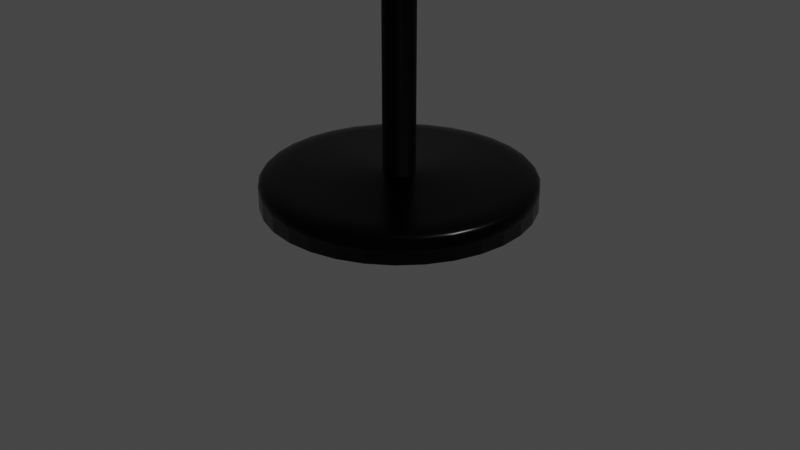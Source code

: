# Source: floorLamp.blend  (saved by Blender 3.0.42; exported with 4.5.12 LTS)
import bpy
from mathutils import Matrix  # noqa: F401  (used for matrix-valued properties, if any)

bpy.ops.wm.read_factory_settings(use_empty=True)
scene = bpy.context.scene
scene.name = 'Scene'

# ---- collections
col_collection = bpy.data.collections.new('Collection'); scene.collection.children.link(col_collection)

# ---- materials (node trees are filled in below, after node groups)
mat_material_001 = bpy.data.materials.new('Material.001')
mat_material_001.use_transparent_shadow = False
mat_material = bpy.data.materials.new('Material')
mat_material.use_transparent_shadow = False

# ---- material node trees
mat_material_001.use_nodes = True; mat_material_001.node_tree.nodes.clear()
_N = mat_material_001.node_tree.nodes; _L = mat_material_001.node_tree.links
n0 = _N.new('ShaderNodeBsdfPrincipled'); n0.name = 'Principled BSDF'; n0.location = (10, 300)
n0.distribution = 'GGX'
n0.subsurface_method = 'RANDOM_WALK_SKIN'
n0.inputs[0].default_value = (0.0, 0.0, 0.0, 1.0)
n0.inputs[1].default_value = 0.7512
n0.inputs[2].default_value = 0.2559
n0.inputs[3].default_value = 1.45
n0.inputs[27].default_value = (0.0, 0.0, 0.0, 1.0)
n0.inputs[28].default_value = 1.0
n1 = _N.new('ShaderNodeOutputMaterial'); n1.name = 'Material Output'; n1.location = (300, 300)
_L.new(n0.outputs[0], n1.inputs[0])
n1.is_active_output = True
mat_material.use_nodes = True; mat_material.node_tree.nodes.clear()
_N = mat_material.node_tree.nodes; _L = mat_material.node_tree.links
n0 = _N.new('ShaderNodeBsdfPrincipled'); n0.name = 'Principled BSDF'; n0.location = (10, 300)
n0.distribution = 'GGX'
n0.subsurface_method = 'RANDOM_WALK_SKIN'
n0.inputs[0].default_value = (0.7991, 0.7011, 0.5906, 1.0)
n0.inputs[2].default_value = 0.8756
n0.inputs[3].default_value = 1.45
n0.inputs[27].default_value = (0.0, 0.0, 0.0, 1.0)
n0.inputs[28].default_value = 1.0
n1 = _N.new('ShaderNodeOutputMaterial'); n1.name = 'Material Output'; n1.location = (300, 300)
_L.new(n0.outputs[0], n1.inputs[0])
n1.is_active_output = True

# ---- world
world_world = bpy.data.worlds.new('World'); scene.world = world_world
world_world.use_nodes = True; world_world.node_tree.nodes.clear()
_N = world_world.node_tree.nodes; _L = world_world.node_tree.links
n0 = _N.new('ShaderNodeOutputWorld'); n0.name = 'World Output'; n0.location = (300, 300)
n1 = _N.new('ShaderNodeBackground'); n1.name = 'Background'; n1.location = (10, 300)
n1.inputs[0].default_value = (0.05088, 0.05088, 0.05088, 1.0)
_L.new(n1.outputs[0], n0.inputs[0])
n0.is_active_output = True
world_world.color = (0.05088, 0.05088, 0.05088)
world_world.use_sun_shadow = False
world_world.sun_shadow_jitter_overblur = 0.0

# ---- cameras
cam_camera = bpy.data.cameras.new('Camera')
cam_camera.clip_end = 100.0
cam_camera.ortho_scale = 7.314

# ---- lights
light_light = bpy.data.lights.new('Light', 'POINT')
light_light.transmission_factor = 0.0
light_light.energy = 1000.0
light_light.shadow_soft_size = 0.1
light_light.shadow_maximum_resolution = 0.006
light_light.use_absolute_resolution = True

# ---- meshes
me_cylinder = bpy.data.meshes.new('Cylinder')
me_cylinder.from_pydata([(0.0, 1.0, -1.0), (0.1951, 0.9808, -1.0), (0.3827, 0.9239, -1.0), (0.5556, 0.8315, -1.0), (0.7071, 0.7071, -1.0), (0.8315, 0.5556, -1.0), (0.9239, 0.3827, -1.0), (0.9808, 0.1951, -1.0), (1.0, -4.371e-08, -1.0), (0.9808, -0.1951, -1.0), (0.9239, -0.3827, -1.0), (0.8315, -0.5556, -1.0), (0.7071, -0.7071, -1.0), (0.5556, -0.8315, -1.0), (0.3827, -0.9239, -1.0), (0.1951, -0.9808, -1.0), (-8.742e-08, -1.0, -1.0), (-0.1951, -0.9808, -1.0), (-0.3827, -0.9239, -1.0), (-0.5556, -0.8315, -1.0), (-0.7071, -0.7071, -1.0), (-0.8315, -0.5556, -1.0), (-0.9239, -0.3827, -1.0), (-0.9808, -0.1951, -1.0), (-1.0, 1.192e-08, -1.0), (-0.9808, 0.1951, -1.0), (-0.9239, 0.3827, -1.0), (-0.8315, 0.5556, -1.0), (-0.7071, 0.7071, -1.0), (-0.5556, 0.8315, -1.0), (-0.3827, 0.9239, -1.0), (-0.1951, 0.9808, -1.0), (-1.122e-07, 0.1189, 1.0), (0.0, 1.0, 0.535), (-2.235e-08, 0.9121, 0.9243), (-6.054e-09, 0.9765, 0.782), (0.0232, 0.1166, 1.0), (0.1951, 0.9808, 0.535), (0.1779, 0.8946, 0.9243), (0.1905, 0.9577, 0.782), (0.04551, 0.1099, 1.0), (0.3827, 0.9239, 0.535), (0.3491, 0.8427, 0.9243), (0.3737, 0.9021, 0.782), (0.06607, 0.09888, 1.0), (0.5556, 0.8315, 0.535), (0.5068, 0.7584, 0.9243), (0.5425, 0.8119, 0.782), (0.08409, 0.08409, 1.0), (0.7071, 0.7071, 0.535), (0.645, 0.645, 0.9243), (0.6905, 0.6905, 0.782), (0.09888, 0.06607, 1.0), (0.8315, 0.5556, 0.535), (0.7584, 0.5068, 0.9243), (0.8119, 0.5425, 0.782), (0.1099, 0.04551, 1.0), (0.9239, 0.3827, 0.535), (0.8427, 0.3491, 0.9243), (0.9021, 0.3737, 0.782), (0.1166, 0.0232, 1.0), (0.9808, 0.1951, 0.535), (0.8946, 0.1779, 0.9243), (0.9577, 0.1905, 0.782), (0.1189, -2.648e-08, 1.0), (1.0, -4.371e-08, 0.535), (0.9121, -3.865e-08, 0.9243), (0.9765, -4.238e-08, 0.782), (0.1166, -0.0232, 1.0), (0.9808, -0.1951, 0.535), (0.8946, -0.1779, 0.9243), (0.9577, -0.1905, 0.782), (0.1099, -0.04551, 1.0), (0.9239, -0.3827, 0.535), (0.8427, -0.3491, 0.9243), (0.9021, -0.3737, 0.782), (0.09888, -0.06607, 1.0), (0.8315, -0.5556, 0.535), (0.7584, -0.5068, 0.9243), (0.8119, -0.5425, 0.782), (0.08409, -0.08409, 1.0), (0.7071, -0.7071, 0.535), (0.645, -0.645, 0.9243), (0.6905, -0.6905, 0.782), (0.06607, -0.09888, 1.0), (0.5556, -0.8315, 0.535), (0.5068, -0.7584, 0.9243), (0.5425, -0.8119, 0.782), (0.04551, -0.1099, 1.0), (0.3827, -0.9239, 0.535), (0.3491, -0.8427, 0.9243), (0.3737, -0.9021, 0.782), (0.0232, -0.1166, 1.0), (0.1951, -0.9808, 0.535), (0.1779, -0.8946, 0.9243), (0.1905, -0.9577, 0.782), (-2.315e-08, -0.1189, 1.0), (-8.742e-08, -1.0, 0.535), (-7.625e-08, -0.9121, 0.9243), (-8.44e-08, -0.9765, 0.782), (-0.0232, -0.1166, 1.0), (-0.1951, -0.9808, 0.535), (-0.1779, -0.8946, 0.9243), (-0.1905, -0.9577, 0.782), (-0.04551, -0.1099, 1.0), (-0.3827, -0.9239, 0.535), (-0.3491, -0.8427, 0.9243), (-0.3737, -0.9021, 0.782), (-0.06607, -0.09888, 1.0), (-0.5556, -0.8315, 0.535), (-0.5068, -0.7584, 0.9243), (-0.5425, -0.8119, 0.782), (-0.08409, -0.08409, 1.0), (-0.7071, -0.7071, 0.535), (-0.645, -0.645, 0.9243), (-0.6905, -0.6905, 0.782), (-0.09888, -0.06607, 1.0), (-0.8315, -0.5556, 0.535), (-0.7584, -0.5068, 0.9243), (-0.8119, -0.5425, 0.782), (-0.1099, -0.04551, 1.0), (-0.9239, -0.3827, 0.535), (-0.8427, -0.3491, 0.9243), (-0.9021, -0.3737, 0.782), (-0.1166, -0.0232, 1.0), (-0.9808, -0.1951, 0.535), (-0.8946, -0.1779, 0.9243), (-0.9577, -0.1905, 0.782), (-0.1189, -9.136e-09, 1.0), (-1.0, 1.192e-08, 0.535), (-0.9121, 1.153e-08, 0.9243), (-0.9765, 1.187e-08, 0.782), (-0.1166, 0.0232, 1.0), (-0.9808, 0.1951, 0.535), (-0.8946, 0.1779, 0.9243), (-0.9577, 0.1905, 0.782), (-0.1099, 0.04551, 1.0), (-0.9239, 0.3827, 0.535), (-0.8427, 0.3491, 0.9243), (-0.9021, 0.3737, 0.782), (-0.09888, 0.06607, 1.0), (-0.8315, 0.5556, 0.535), (-0.7584, 0.5068, 0.9243), (-0.8119, 0.5425, 0.782), (-0.08409, 0.08409, 1.0), (-0.7071, 0.7071, 0.535), (-0.645, 0.645, 0.9243), (-0.6905, 0.6905, 0.782), (-0.06607, 0.09888, 1.0), (-0.5556, 0.8315, 0.535), (-0.5068, 0.7584, 0.9243), (-0.5425, 0.8119, 0.782), (-0.04551, 0.1099, 1.0), (-0.3827, 0.9239, 0.535), (-0.3491, 0.8427, 0.9243), (-0.3737, 0.9021, 0.782), (-0.0232, 0.1166, 1.0), (-0.1951, 0.9808, 0.535), (-0.1779, 0.8946, 0.9243), (-0.1905, 0.9577, 0.782), (-4.47e-08, 0.8243, 1.0), (0.1608, 0.8084, 1.0), (0.3154, 0.7615, 1.0), (0.4579, 0.6854, 1.0), (0.5829, 0.5829, 1.0), (0.6854, 0.4579, 1.0), (0.7615, 0.3154, 1.0), (0.8084, 0.1608, 1.0), (0.8243, -3.353e-08, 1.0), (0.8084, -0.1608, 1.0), (0.7615, -0.3154, 1.0), (0.6854, -0.4579, 1.0), (0.5829, -0.5829, 1.0), (0.4579, -0.6854, 1.0), (0.3154, -0.7615, 1.0), (0.1608, -0.8084, 1.0), (-6.519e-08, -0.8243, 1.0), (-0.1608, -0.8084, 1.0), (-0.3154, -0.7615, 1.0), (-0.4579, -0.6854, 1.0), (-0.5829, -0.5829, 1.0), (-0.6854, -0.4579, 1.0), (-0.7615, -0.3154, 1.0), (-0.8084, -0.1608, 1.0), (-0.8243, 1.118e-08, 1.0), (-0.8084, 0.1608, 1.0), (-0.7615, 0.3154, 1.0), (-0.6854, 0.4579, 1.0), (-0.5829, 0.5829, 1.0), (-0.4579, 0.6854, 1.0), (-0.3154, 0.7615, 1.0), (-0.1608, 0.8084, 1.0), (7.441e-09, 0.1189, 59.49), (0.0232, 0.1166, 59.49), (0.04551, 0.1099, 59.49), (0.06607, 0.09888, 59.49), (0.08409, 0.08409, 59.49), (0.09888, 0.06607, 59.49), (0.1099, 0.04551, 59.49), (0.1166, 0.0232, 59.49), (0.1189, -2.648e-08, 59.49), (0.1166, -0.0232, 59.49), (0.1099, -0.04551, 59.49), (0.09888, -0.06607, 59.49), (0.08409, -0.08409, 59.49), (0.06607, -0.09888, 59.49), (0.04551, -0.1099, 59.49), (0.0232, -0.1166, 59.49), (9.653e-08, -0.1189, 59.49), (-0.0232, -0.1166, 59.49), (-0.04551, -0.1099, 59.49), (-0.06607, -0.09888, 59.49), (-0.08409, -0.08409, 59.49), (-0.09888, -0.06607, 59.49), (-0.1099, -0.04551, 59.49), (-0.1166, -0.0232, 59.49), (-0.1189, -9.136e-09, 59.49), (-0.1166, 0.0232, 59.49), (-0.1099, 0.04551, 59.49), (-0.09888, 0.06607, 59.49), (-0.08409, 0.08409, 59.49), (-0.06607, 0.09888, 59.49), (-0.04551, 0.1099, 59.49), (-0.0232, 0.1166, 59.49), (-2.466e-07, 0.4293, 59.75), (0.08376, 0.4211, 59.75), (0.1643, 0.3966, 59.75), (0.2385, 0.357, 59.75), (0.3036, 0.3036, 59.75), (0.357, 0.2385, 59.75), (0.3966, 0.1643, 59.75), (0.4211, 0.08376, 59.75), (0.4293, -9.386e-08, 59.75), (0.4211, -0.08376, 59.75), (0.3966, -0.1643, 59.75), (0.357, -0.2385, 59.75), (0.3036, -0.3036, 59.75), (0.2385, -0.357, 59.75), (0.1643, -0.3966, 59.75), (0.08376, -0.4211, 59.75), (7.505e-08, -0.4293, 59.75), (-0.08376, -0.4211, 59.75), (-0.1643, -0.3966, 59.75), (-0.2385, -0.357, 59.75), (-0.3036, -0.3036, 59.75), (-0.357, -0.2385, 59.75), (-0.3966, -0.1643, 59.75), (-0.4211, -0.08376, 59.75), (-0.4293, -3.124e-08, 59.75), (-0.4211, 0.08376, 59.75), (-0.3966, 0.1643, 59.75), (-0.357, 0.2385, 59.75), (-0.3036, 0.3036, 59.75), (-0.2385, 0.357, 59.75), (-0.1643, 0.3966, 59.75), (-0.08376, 0.4211, 59.75), (-3.1e-07, 0.4293, 60.22), (0.08376, 0.4211, 60.22), (0.1643, 0.3966, 60.22), (0.2385, 0.357, 60.22), (0.3036, 0.3036, 60.22), (0.357, 0.2385, 60.22), (0.3966, 0.1643, 60.22), (0.4211, 0.08376, 60.22), (0.4293, -9.386e-08, 60.22), (0.4211, -0.08376, 60.22), (0.3966, -0.1643, 60.22), (0.357, -0.2385, 60.22), (0.3036, -0.3036, 60.22), (0.2385, -0.357, 60.22), (0.1643, -0.3966, 60.22), (0.08376, -0.4211, 60.22), (1.163e-08, -0.4293, 60.22), (-0.08376, -0.4211, 60.22), (-0.1643, -0.3966, 60.22), (-0.2385, -0.357, 60.22), (-0.3036, -0.3036, 60.22), (-0.357, -0.2385, 60.22), (-0.3966, -0.1643, 60.22), (-0.4211, -0.08376, 60.22), (-0.4293, -3.124e-08, 60.22), (-0.4211, 0.08376, 60.22), (-0.3966, 0.1643, 60.22), (-0.357, 0.2385, 60.22), (-0.3036, 0.3036, 60.22), (-0.2385, 0.357, 60.22), (-0.1643, 0.3966, 60.22), (-0.08376, 0.4211, 60.22)], [], [(31, 157, 33, 0), (2, 41, 45, 3), (3, 45, 49, 4), (4, 49, 53, 5), (5, 53, 57, 6), (6, 57, 61, 7), (7, 61, 65, 8), (8, 65, 69, 9), (9, 69, 73, 10), (10, 73, 77, 11), (11, 77, 81, 12), (12, 81, 85, 13), (13, 85, 89, 14), (14, 89, 93, 15), (15, 93, 97, 16), (16, 97, 101, 17), (17, 101, 105, 18), (18, 105, 109, 19), (19, 109, 113, 20), (20, 113, 117, 21), (21, 117, 121, 22), (22, 121, 125, 23), (23, 125, 129, 24), (24, 129, 133, 25), (25, 133, 137, 26), (26, 137, 141, 27), (27, 141, 145, 28), (28, 145, 149, 29), (29, 149, 153, 30), (30, 153, 157, 31), (0, 33, 37, 1), (1, 37, 41, 2), (0, 1, 2, 3, 4, 5, 6, 7, 8, 9, 10, 11, 12, 13, 14, 15, 16, 17, 18, 19, 20, 21, 22, 23, 24, 25, 26, 27, 28, 29, 30, 31), (37, 33, 35, 39), (39, 35, 34, 38), (38, 34, 160, 161), (41, 37, 39, 43), (43, 39, 38, 42), (42, 38, 161, 162), (45, 41, 43, 47), (47, 43, 42, 46), (46, 42, 162, 163), (49, 45, 47, 51), (51, 47, 46, 50), (50, 46, 163, 164), (53, 49, 51, 55), (55, 51, 50, 54), (54, 50, 164, 165), (57, 53, 55, 59), (59, 55, 54, 58), (58, 54, 165, 166), (61, 57, 59, 63), (63, 59, 58, 62), (62, 58, 166, 167), (65, 61, 63, 67), (67, 63, 62, 66), (66, 62, 167, 168), (69, 65, 67, 71), (71, 67, 66, 70), (70, 66, 168, 169), (73, 69, 71, 75), (75, 71, 70, 74), (74, 70, 169, 170), (77, 73, 75, 79), (79, 75, 74, 78), (78, 74, 170, 171), (81, 77, 79, 83), (83, 79, 78, 82), (82, 78, 171, 172), (85, 81, 83, 87), (87, 83, 82, 86), (86, 82, 172, 173), (89, 85, 87, 91), (91, 87, 86, 90), (90, 86, 173, 174), (93, 89, 91, 95), (95, 91, 90, 94), (94, 90, 174, 175), (97, 93, 95, 99), (99, 95, 94, 98), (98, 94, 175, 176), (101, 97, 99, 103), (103, 99, 98, 102), (102, 98, 176, 177), (105, 101, 103, 107), (107, 103, 102, 106), (106, 102, 177, 178), (109, 105, 107, 111), (111, 107, 106, 110), (110, 106, 178, 179), (113, 109, 111, 115), (115, 111, 110, 114), (114, 110, 179, 180), (117, 113, 115, 119), (119, 115, 114, 118), (118, 114, 180, 181), (121, 117, 119, 123), (123, 119, 118, 122), (122, 118, 181, 182), (125, 121, 123, 127), (127, 123, 122, 126), (126, 122, 182, 183), (129, 125, 127, 131), (131, 127, 126, 130), (130, 126, 183, 184), (133, 129, 131, 135), (135, 131, 130, 134), (134, 130, 184, 185), (137, 133, 135, 139), (139, 135, 134, 138), (138, 134, 185, 186), (141, 137, 139, 143), (143, 139, 138, 142), (142, 138, 186, 187), (145, 141, 143, 147), (147, 143, 142, 146), (146, 142, 187, 188), (149, 145, 147, 151), (151, 147, 146, 150), (150, 146, 188, 189), (153, 149, 151, 155), (155, 151, 150, 154), (154, 150, 189, 190), (157, 153, 155, 159), (159, 155, 154, 158), (158, 154, 190, 191), (33, 157, 159, 35), (35, 159, 158, 34), (34, 158, 191, 160), (100, 96, 208, 209), (32, 36, 161, 160), (36, 40, 162, 161), (40, 44, 163, 162), (44, 48, 164, 163), (48, 52, 165, 164), (52, 56, 166, 165), (56, 60, 167, 166), (60, 64, 168, 167), (64, 68, 169, 168), (68, 72, 170, 169), (72, 76, 171, 170), (76, 80, 172, 171), (80, 84, 173, 172), (84, 88, 174, 173), (88, 92, 175, 174), (92, 96, 176, 175), (96, 100, 177, 176), (100, 104, 178, 177), (104, 108, 179, 178), (108, 112, 180, 179), (112, 116, 181, 180), (116, 120, 182, 181), (120, 124, 183, 182), (124, 128, 184, 183), (128, 132, 185, 184), (132, 136, 186, 185), (136, 140, 187, 186), (140, 144, 188, 187), (144, 148, 189, 188), (148, 152, 190, 189), (152, 156, 191, 190), (156, 32, 160, 191), (212, 211, 243, 244), (48, 44, 195, 196), (156, 152, 222, 223), (104, 100, 209, 210), (52, 48, 196, 197), (32, 156, 223, 192), (108, 104, 210, 211), (56, 52, 197, 198), (112, 108, 211, 212), (60, 56, 198, 199), (116, 112, 212, 213), (64, 60, 199, 200), (120, 116, 213, 214), (68, 64, 200, 201), (124, 120, 214, 215), (72, 68, 201, 202), (128, 124, 215, 216), (76, 72, 202, 203), (132, 128, 216, 217), (80, 76, 203, 204), (136, 132, 217, 218), (84, 80, 204, 205), (140, 136, 218, 219), (88, 84, 205, 206), (36, 32, 192, 193), (144, 140, 219, 220), (92, 88, 206, 207), (40, 36, 193, 194), (148, 144, 220, 221), (96, 92, 207, 208), (44, 40, 194, 195), (152, 148, 221, 222), (247, 246, 278, 279), (199, 198, 230, 231), (213, 212, 244, 245), (200, 199, 231, 232), (214, 213, 245, 246), (201, 200, 232, 233), (215, 214, 246, 247), (202, 201, 233, 234), (216, 215, 247, 248), (203, 202, 234, 235), (217, 216, 248, 249), (204, 203, 235, 236), (218, 217, 249, 250), (205, 204, 236, 237), (219, 218, 250, 251), (206, 205, 237, 238), (193, 192, 224, 225), (220, 219, 251, 252), (207, 206, 238, 239), (194, 193, 225, 226), (221, 220, 252, 253), (208, 207, 239, 240), (195, 194, 226, 227), (222, 221, 253, 254), (209, 208, 240, 241), (196, 195, 227, 228), (223, 222, 254, 255), (210, 209, 241, 242), (197, 196, 228, 229), (192, 223, 255, 224), (211, 210, 242, 243), (198, 197, 229, 230), (257, 256, 287, 286, 285, 284, 283, 282, 281, 280, 279, 278, 277, 276, 275, 274, 273, 272, 271, 270, 269, 268, 267, 266, 265, 264, 263, 262, 261, 260, 259, 258), (234, 233, 265, 266), (248, 247, 279, 280), (235, 234, 266, 267), (249, 248, 280, 281), (236, 235, 267, 268), (250, 249, 281, 282), (237, 236, 268, 269), (251, 250, 282, 283), (238, 237, 269, 270), (225, 224, 256, 257), (252, 251, 283, 284), (239, 238, 270, 271), (226, 225, 257, 258), (253, 252, 284, 285), (240, 239, 271, 272), (227, 226, 258, 259), (254, 253, 285, 286), (241, 240, 272, 273), (228, 227, 259, 260), (255, 254, 286, 287), (242, 241, 273, 274), (229, 228, 260, 261), (224, 255, 287, 256), (243, 242, 274, 275), (230, 229, 261, 262), (244, 243, 275, 276), (231, 230, 262, 263), (245, 244, 276, 277), (232, 231, 263, 264), (246, 245, 277, 278), (233, 232, 264, 265)])
me_cylinder.polygons.foreach_set('use_smooth', [True] * 258)
_uv = me_cylinder.uv_layers.new(name='UVMap')
_uv.uv.foreach_set('vector', [0.03125, 0.5, 0.03125, 0.9563, 0.0, 0.9563, 0.0, 0.5, 0.9375, 0.5, 0.9375, 0.9563, 0.9062, 0.9563, 0.9062, 0.5, 0.9062, 0.5, 0.9062, 0.9563, 0.875, 0.9563, 0.875, 0.5, 0.875, 0.5, 0.875, 0.9563, 0.8438, 0.9563, 0.8438, 0.5, 0.8438, 0.5, 0.8438, 0.9563, 0.8125, 0.9563, 0.8125, 0.5, 0.8125, 0.5, 0.8125, 0.9563, 0.7812, 0.9563, 0.7812, 0.5, 0.7812, 0.5, 0.7812, 0.9563, 0.75, 0.9563, 0.75, 0.5, 0.75, 0.5, 0.75, 0.9563, 0.7188, 0.9563, 0.7188, 0.5, 0.7188, 0.5, 0.7188, 0.9563, 0.6875, 0.9563, 0.6875, 0.5, 0.6875, 0.5, 0.6875, 0.9563, 0.6562, 0.9563, 0.6562, 0.5, 0.6562, 0.5, 0.6562, 0.9563, 0.625, 0.9563, 0.625, 0.5, 0.625, 0.5, 0.625, 0.9563, 0.5937, 0.9563, 0.5938, 0.5, 0.5938, 0.5, 0.5938, 0.9563, 0.5625, 0.9563, 0.5625, 0.5, 0.5625, 0.5, 0.5625, 0.9563, 0.5312, 0.9563, 0.5312, 0.5, 0.5312, 0.5, 0.5312, 0.9563, 0.5, 0.9563, 0.5, 0.5, 0.5, 0.5, 0.5, 0.9563, 0.4688, 0.9563, 0.4688, 0.5, 0.4688, 0.5, 0.4688, 0.9563, 0.4375, 0.9563, 0.4375, 0.5, 0.4375, 0.5, 0.4375, 0.9563, 0.4062, 0.9563, 0.4062, 0.5, 0.4062, 0.5, 0.4062, 0.9563, 0.375, 0.9563, 0.375, 0.5, 0.375, 0.5, 0.375, 0.9563, 0.3438, 0.9563, 0.3438, 0.5, 0.3438, 0.5, 0.3438, 0.9563, 0.3125, 0.9563, 0.3125, 0.5, 0.3125, 0.5, 0.3125, 0.9563, 0.2812, 0.9563, 0.2812, 0.5, 0.2812, 0.5, 0.2812, 0.9563, 0.25, 0.9563, 0.25, 0.5, 0.25, 0.5, 0.25, 0.9563, 0.2188, 0.9563, 0.2188, 0.5, 0.2188, 0.5, 0.2188, 0.9563, 0.1875, 0.9563, 0.1875, 0.5, 0.1875, 0.5, 0.1875, 0.9563, 0.1562, 0.9563, 0.1562, 0.5, 0.1562, 0.5, 0.1562, 0.9563, 0.125, 0.9563, 0.125, 0.5, 0.125, 0.5, 0.125, 0.9563, 0.09375, 0.9563, 0.09375, 0.5, 0.09375, 0.5, 0.09375, 0.9563, 0.0625, 0.9563, 0.0625, 0.5, 0.0625, 0.5, 0.0625, 0.9563, 0.03125, 0.9563, 0.03125, 0.5, 1.0, 0.5, 1.0, 0.9563, 0.9688, 0.9563, 0.9688, 0.5, 0.9688, 0.5, 0.9688, 0.9563, 0.9375, 0.9563, 0.9375, 0.5, 0.75, 0.49, 0.7968, 0.4854, 0.8418, 0.4717, 0.8833, 0.4496, 0.9197, 0.4197, 0.9496, 0.3833, 0.9717, 0.3418, 0.9854, 0.2968, 0.99, 0.25, 0.9854, 0.2032, 0.9717, 0.1582, 0.9496, 0.1167, 0.9197, 0.08029, 0.8833, 0.05045, 0.8418, 0.02827, 0.7968, 0.01461, 0.75, 0.01, 0.7032, 0.01461, 0.6582, 0.02827, 0.6167, 0.05045, 0.5803, 0.08029, 0.5504, 0.1167, 0.5283, 0.1582, 0.5146, 0.2032, 0.51, 0.25, 0.5146, 0.2968, 0.5283, 0.3418, 0.5504, 0.3833, 0.5803, 0.4197, 0.6167, 0.4496, 0.6582, 0.4717, 0.7032, 0.4854, 0.9688, 0.9563, 1.0, 0.9563, 0.9996, 0.9781, 0.9691, 0.9781, 0.9691, 0.9781, 0.9996, 0.9781, 0.9986, 1.0, 0.9701, 1.0, 0.2927, 0.4647, 0.25, 0.4689, 0.25, 0.4478, 0.2886, 0.444, 0.9375, 0.9563, 0.9688, 0.9563, 0.9684, 0.9781, 0.9379, 0.9781, 0.9379, 0.9781, 0.9684, 0.9781, 0.9674, 1.0, 0.9389, 1.0, 0.3338, 0.4522, 0.2927, 0.4647, 0.2886, 0.444, 0.3257, 0.4328, 0.9062, 0.9563, 0.9375, 0.9563, 0.9371, 0.9781, 0.9066, 0.9781, 0.9066, 0.9781, 0.9371, 0.9781, 0.9361, 1.0, 0.9076, 1.0, 0.3716, 0.432, 0.3338, 0.4522, 0.3257, 0.4328, 0.3599, 0.4145, 0.875, 0.9563, 0.9062, 0.9563, 0.9059, 0.9781, 0.8754, 0.9781, 0.8754, 0.9781, 0.9059, 0.9781, 0.9049, 1.0, 0.8764, 1.0, 0.4048, 0.4048, 0.3716, 0.432, 0.3599, 0.4145, 0.3899, 0.3899, 0.8438, 0.9563, 0.875, 0.9563, 0.8746, 0.9781, 0.8441, 0.9781, 0.8441, 0.9781, 0.8746, 0.9781, 0.8736, 1.0, 0.8451, 1.0, 0.432, 0.3716, 0.4048, 0.4048, 0.3899, 0.3899, 0.4145, 0.3599, 0.8125, 0.9563, 0.8438, 0.9563, 0.8434, 0.9781, 0.8129, 0.9781, 0.8129, 0.9781, 0.8434, 0.9781, 0.8424, 1.0, 0.8139, 1.0, 0.4522, 0.3338, 0.432, 0.3716, 0.4145, 0.3599, 0.4328, 0.3257, 0.7812, 0.9563, 0.8125, 0.9563, 0.8121, 0.9781, 0.7816, 0.9781, 0.7816, 0.9781, 0.8121, 0.9781, 0.8111, 1.0, 0.7826, 1.0, 0.4647, 0.2927, 0.4522, 0.3338, 0.4328, 0.3257, 0.444, 0.2886, 0.75, 0.9563, 0.7812, 0.9563, 0.7809, 0.9781, 0.7504, 0.9781, 0.7504, 0.9781, 0.7809, 0.9781, 0.7799, 1.0, 0.7514, 1.0, 0.4689, 0.25, 0.4647, 0.2927, 0.444, 0.2886, 0.4478, 0.25, 0.7188, 0.9563, 0.75, 0.9563, 0.7496, 0.9781, 0.7191, 0.9781, 0.7191, 0.9781, 0.7496, 0.9781, 0.7486, 1.0, 0.7201, 1.0, 0.4647, 0.2073, 0.4689, 0.25, 0.4478, 0.25, 0.444, 0.2114, 0.6875, 0.9563, 0.7188, 0.9563, 0.7184, 0.9781, 0.6879, 0.9781, 0.6879, 0.9781, 0.7184, 0.9781, 0.7174, 1.0, 0.6889, 1.0, 0.4522, 0.1662, 0.4647, 0.2073, 0.444, 0.2114, 0.4328, 0.1743, 0.6562, 0.9563, 0.6875, 0.9563, 0.6871, 0.9781, 0.6566, 0.9781, 0.6566, 0.9781, 0.6871, 0.9781, 0.6861, 1.0, 0.6576, 1.0, 0.432, 0.1284, 0.4522, 0.1662, 0.4328, 0.1743, 0.4145, 0.1401, 0.625, 0.9563, 0.6562, 0.9563, 0.6559, 0.9781, 0.6254, 0.9781, 0.6254, 0.9781, 0.6559, 0.9781, 0.6549, 1.0, 0.6264, 1.0, 0.4048, 0.09521, 0.432, 0.1284, 0.4145, 0.1401, 0.3899, 0.1101, 0.5937, 0.9563, 0.625, 0.9563, 0.6246, 0.9781, 0.5941, 0.9781, 0.5941, 0.9781, 0.6246, 0.9781, 0.6236, 1.0, 0.5951, 1.0, 0.3716, 0.06798, 0.4048, 0.09521, 0.3899, 0.1101, 0.3599, 0.08551, 0.5625, 0.9563, 0.5938, 0.9563, 0.5934, 0.9781, 0.5629, 0.9781, 0.5629, 0.9781, 0.5934, 0.9781, 0.5924, 1.0, 0.5639, 1.0, 0.3338, 0.04775, 0.3716, 0.06798, 0.3599, 0.08551, 0.3257, 0.06723, 0.5312, 0.9563, 0.5625, 0.9563, 0.5621, 0.9781, 0.5316, 0.9781, 0.5316, 0.9781, 0.5621, 0.9781, 0.5611, 1.0, 0.5326, 1.0, 0.2927, 0.03529, 0.3338, 0.04775, 0.3257, 0.06723, 0.2886, 0.05597, 0.5, 0.9563, 0.5312, 0.9563, 0.5309, 0.9781, 0.5004, 0.9781, 0.5004, 0.9781, 0.5309, 0.9781, 0.5299, 1.0, 0.5014, 1.0, 0.25, 0.03109, 0.2927, 0.03529, 0.2886, 0.05597, 0.25, 0.05217, 0.4688, 0.9563, 0.5, 0.9563, 0.4996, 0.9781, 0.4691, 0.9781, 0.4691, 0.9781, 0.4996, 0.9781, 0.4986, 1.0, 0.4701, 1.0, 0.2073, 0.03529, 0.25, 0.03109, 0.25, 0.05217, 0.2114, 0.05597, 0.4375, 0.9563, 0.4688, 0.9563, 0.4684, 0.9781, 0.4379, 0.9781, 0.4379, 0.9781, 0.4684, 0.9781, 0.4674, 1.0, 0.4389, 1.0, 0.1662, 0.04775, 0.2073, 0.03529, 0.2114, 0.05597, 0.1743, 0.06723, 0.4062, 0.9563, 0.4375, 0.9563, 0.4371, 0.9781, 0.4066, 0.9781, 0.4066, 0.9781, 0.4371, 0.9781, 0.4361, 1.0, 0.4076, 1.0, 0.1284, 0.06798, 0.1662, 0.04775, 0.1743, 0.06723, 0.1401, 0.08551, 0.375, 0.9563, 0.4062, 0.9563, 0.4059, 0.9781, 0.3754, 0.9781, 0.3754, 0.9781, 0.4059, 0.9781, 0.4049, 1.0, 0.3764, 1.0, 0.09521, 0.09521, 0.1284, 0.06798, 0.1401, 0.08551, 0.1101, 0.1101, 0.3438, 0.9563, 0.375, 0.9563, 0.3746, 0.9781, 0.3441, 0.9781, 0.3441, 0.9781, 0.3746, 0.9781, 0.3736, 1.0, 0.3451, 1.0, 0.06798, 0.1284, 0.09521, 0.09521, 0.1101, 0.1101, 0.08551, 0.1401, 0.3125, 0.9563, 0.3438, 0.9563, 0.3434, 0.9781, 0.3129, 0.9781, 0.3129, 0.9781, 0.3434, 0.9781, 0.3424, 1.0, 0.3139, 1.0, 0.04775, 0.1662, 0.06798, 0.1284, 0.08551, 0.1401, 0.06723, 0.1743, 0.2812, 0.9563, 0.3125, 0.9563, 0.3121, 0.9781, 0.2816, 0.9781, 0.2816, 0.9781, 0.3121, 0.9781, 0.3111, 1.0, 0.2826, 1.0, 0.03529, 0.2073, 0.04775, 0.1662, 0.06723, 0.1743, 0.05597, 0.2114, 0.25, 0.9563, 0.2812, 0.9563, 0.2809, 0.9781, 0.2504, 0.9781, 0.2504, 0.9781, 0.2809, 0.9781, 0.2799, 1.0, 0.2514, 1.0, 0.03109, 0.25, 0.03529, 0.2073, 0.05597, 0.2114, 0.05217, 0.25, 0.2188, 0.9563, 0.25, 0.9563, 0.2496, 0.9781, 0.2191, 0.9781, 0.2191, 0.9781, 0.2496, 0.9781, 0.2486, 1.0, 0.2201, 1.0, 0.03529, 0.2927, 0.03109, 0.25, 0.05217, 0.25, 0.05597, 0.2886, 0.1875, 0.9563, 0.2188, 0.9563, 0.2184, 0.9781, 0.1879, 0.9781, 0.1879, 0.9781, 0.2184, 0.9781, 0.2174, 1.0, 0.1889, 1.0, 0.04775, 0.3338, 0.03529, 0.2927, 0.05597, 0.2886, 0.06723, 0.3257, 0.1562, 0.9563, 0.1875, 0.9563, 0.1871, 0.9781, 0.1566, 0.9781, 0.1566, 0.9781, 0.1871, 0.9781, 0.1861, 1.0, 0.1576, 1.0, 0.06798, 0.3716, 0.04775, 0.3338, 0.06723, 0.3257, 0.08551, 0.3599, 0.125, 0.9563, 0.1562, 0.9563, 0.1559, 0.9781, 0.1254, 0.9781, 0.1254, 0.9781, 0.1559, 0.9781, 0.1549, 1.0, 0.1264, 1.0, 0.09521, 0.4048, 0.06798, 0.3716, 0.08551, 0.3599, 0.1101, 0.3899, 0.09375, 0.9563, 0.125, 0.9563, 0.1246, 0.9781, 0.09412, 0.9781, 0.09412, 0.9781, 0.1246, 0.9781, 0.1236, 1.0, 0.09512, 1.0, 0.1284, 0.432, 0.09521, 0.4048, 0.1101, 0.3899, 0.1401, 0.4145, 0.0625, 0.9563, 0.09375, 0.9563, 0.09338, 0.9781, 0.06287, 0.9781, 0.06287, 0.9781, 0.09338, 0.9781, 0.09238, 1.0, 0.06387, 1.0, 0.1662, 0.4522, 0.1284, 0.432, 0.1401, 0.4145, 0.1743, 0.4328, 0.03125, 0.9563, 0.0625, 0.9563, 0.06213, 0.9781, 0.03162, 0.9781, 0.03162, 0.9781, 0.06213, 0.9781, 0.06113, 1.0, 0.03262, 1.0, 0.2073, 0.4647, 0.1662, 0.4522, 0.1743, 0.4328, 0.2114, 0.444, 0.0, 0.9563, 0.03125, 0.9563, 0.03088, 0.9781, 0.0003679, 0.9781, 0.0003679, 0.9781, 0.03088, 0.9781, 0.02988, 1.0, 0.001373, 1.0, 0.25, 0.4689, 0.2073, 0.4647, 0.2114, 0.444, 0.25, 0.4478, 0.2429, 0.2145, 0.25, 0.2138, 0.25, 0.2138, 0.2429, 0.2145, 0.25, 0.2862, 0.2571, 0.2855, 0.2886, 0.444, 0.25, 0.4478, 0.2571, 0.2855, 0.2639, 0.2835, 0.3257, 0.4328, 0.2886, 0.444, 0.2639, 0.2835, 0.2701, 0.2801, 0.3599, 0.4145, 0.3257, 0.4328, 0.2701, 0.2801, 0.2756, 0.2756, 0.3899, 0.3899, 0.3599, 0.4145, 0.2756, 0.2756, 0.2801, 0.2701, 0.4145, 0.3599, 0.3899, 0.3899, 0.2801, 0.2701, 0.2835, 0.2639, 0.4328, 0.3257, 0.4145, 0.3599, 0.2835, 0.2639, 0.2855, 0.2571, 0.444, 0.2886, 0.4328, 0.3257, 0.2855, 0.2571, 0.2862, 0.25, 0.4478, 0.25, 0.444, 0.2886, 0.2862, 0.25, 0.2855, 0.2429, 0.444, 0.2114, 0.4478, 0.25, 0.2855, 0.2429, 0.2835, 0.2361, 0.4328, 0.1743, 0.444, 0.2114, 0.2835, 0.2361, 0.2801, 0.2299, 0.4145, 0.1401, 0.4328, 0.1743, 0.2801, 0.2299, 0.2756, 0.2244, 0.3899, 0.1101, 0.4145, 0.1401, 0.2756, 0.2244, 0.2701, 0.2199, 0.3599, 0.08551, 0.3899, 0.1101, 0.2701, 0.2199, 0.2639, 0.2165, 0.3257, 0.06723, 0.3599, 0.08551, 0.2639, 0.2165, 0.2571, 0.2145, 0.2886, 0.05597, 0.3257, 0.06723, 0.2571, 0.2145, 0.25, 0.2138, 0.25, 0.05217, 0.2886, 0.05597, 0.25, 0.2138, 0.2429, 0.2145, 0.2114, 0.05597, 0.25, 0.05217, 0.2429, 0.2145, 0.2361, 0.2165, 0.1743, 0.06723, 0.2114, 0.05597, 0.2361, 0.2165, 0.2299, 0.2199, 0.1401, 0.08551, 0.1743, 0.06723, 0.2299, 0.2199, 0.2244, 0.2244, 0.1101, 0.1101, 0.1401, 0.08551, 0.2244, 0.2244, 0.2199, 0.2299, 0.08551, 0.1401, 0.1101, 0.1101, 0.2199, 0.2299, 0.2165, 0.2361, 0.06723, 0.1743, 0.08551, 0.1401, 0.2165, 0.2361, 0.2145, 0.2429, 0.05597, 0.2114, 0.06723, 0.1743, 0.2145, 0.2429, 0.2138, 0.25, 0.05217, 0.25, 0.05597, 0.2114, 0.2138, 0.25, 0.2145, 0.2571, 0.05597, 0.2886, 0.05217, 0.25, 0.2145, 0.2571, 0.2165, 0.2639, 0.06723, 0.3257, 0.05597, 0.2886, 0.2165, 0.2639, 0.2199, 0.2701, 0.08551, 0.3599, 0.06723, 0.3257, 0.2199, 0.2701, 0.2244, 0.2756, 0.1101, 0.3899, 0.08551, 0.3599, 0.2244, 0.2756, 0.2299, 0.2801, 0.1401, 0.4145, 0.1101, 0.3899, 0.2299, 0.2801, 0.2361, 0.2835, 0.1743, 0.4328, 0.1401, 0.4145, 0.2361, 0.2835, 0.2429, 0.2855, 0.2114, 0.444, 0.1743, 0.4328, 0.2429, 0.2855, 0.25, 0.2862, 0.25, 0.4478, 0.2114, 0.444, 0.2244, 0.2244, 0.2299, 0.2199, 0.2299, 0.2199, 0.2244, 0.2244, 0.2756, 0.2756, 0.2701, 0.2801, 0.2701, 0.2801, 0.2756, 0.2756, 0.2429, 0.2855, 0.2361, 0.2835, 0.2361, 0.2835, 0.2429, 0.2855, 0.2361, 0.2165, 0.2429, 0.2145, 0.2429, 0.2145, 0.2361, 0.2165, 0.2801, 0.2701, 0.2756, 0.2756, 0.2756, 0.2756, 0.2801, 0.2701, 0.25, 0.2862, 0.2429, 0.2855, 0.2429, 0.2855, 0.25, 0.2862, 0.2299, 0.2199, 0.2361, 0.2165, 0.2361, 0.2165, 0.2299, 0.2199, 0.2835, 0.2639, 0.2801, 0.2701, 0.2801, 0.2701, 0.2835, 0.2639, 0.2244, 0.2244, 0.2299, 0.2199, 0.2299, 0.2199, 0.2244, 0.2244, 0.2855, 0.2571, 0.2835, 0.2639, 0.2835, 0.2639, 0.2855, 0.2571, 0.2199, 0.2299, 0.2244, 0.2244, 0.2244, 0.2244, 0.2199, 0.2299, 0.2862, 0.25, 0.2855, 0.2571, 0.2855, 0.2571, 0.2862, 0.25, 0.2165, 0.2361, 0.2199, 0.2299, 0.2199, 0.2299, 0.2165, 0.2361, 0.2855, 0.2429, 0.2862, 0.25, 0.2862, 0.25, 0.2855, 0.2429, 0.2145, 0.2429, 0.2165, 0.2361, 0.2165, 0.2361, 0.2145, 0.2429, 0.2835, 0.2361, 0.2855, 0.2429, 0.2855, 0.2429, 0.2835, 0.2361, 0.2138, 0.25, 0.2145, 0.2429, 0.2145, 0.2429, 0.2138, 0.25, 0.2801, 0.2299, 0.2835, 0.2361, 0.2835, 0.2361, 0.2801, 0.2299, 0.2145, 0.2571, 0.2138, 0.25, 0.2138, 0.25, 0.2145, 0.2571, 0.2756, 0.2244, 0.2801, 0.2299, 0.2801, 0.2299, 0.2756, 0.2244, 0.2165, 0.2639, 0.2145, 0.2571, 0.2145, 0.2571, 0.2165, 0.2639, 0.2701, 0.2199, 0.2756, 0.2244, 0.2756, 0.2244, 0.2701, 0.2199, 0.2199, 0.2701, 0.2165, 0.2639, 0.2165, 0.2639, 0.2199, 0.2701, 0.2639, 0.2165, 0.2701, 0.2199, 0.2701, 0.2199, 0.2639, 0.2165, 0.2571, 0.2855, 0.25, 0.2862, 0.25, 0.2862, 0.2571, 0.2855, 0.2244, 0.2756, 0.2199, 0.2701, 0.2199, 0.2701, 0.2244, 0.2756, 0.2571, 0.2145, 0.2639, 0.2165, 0.2639, 0.2165, 0.2571, 0.2145, 0.2639, 0.2835, 0.2571, 0.2855, 0.2571, 0.2855, 0.2639, 0.2835, 0.2299, 0.2801, 0.2244, 0.2756, 0.2244, 0.2756, 0.2299, 0.2801, 0.25, 0.2138, 0.2571, 0.2145, 0.2571, 0.2145, 0.25, 0.2138, 0.2701, 0.2801, 0.2639, 0.2835, 0.2639, 0.2835, 0.2701, 0.2801, 0.2361, 0.2835, 0.2299, 0.2801, 0.2299, 0.2801, 0.2361, 0.2835, 0.2145, 0.2429, 0.2165, 0.2361, 0.2165, 0.2361, 0.2145, 0.2429, 0.2855, 0.2571, 0.2835, 0.2639, 0.2835, 0.2639, 0.2855, 0.2571, 0.2199, 0.2299, 0.2244, 0.2244, 0.2244, 0.2244, 0.2199, 0.2299, 0.2862, 0.25, 0.2855, 0.2571, 0.2855, 0.2571, 0.2862, 0.25, 0.2165, 0.2361, 0.2199, 0.2299, 0.2199, 0.2299, 0.2165, 0.2361, 0.2855, 0.2429, 0.2862, 0.25, 0.2862, 0.25, 0.2855, 0.2429, 0.2145, 0.2429, 0.2165, 0.2361, 0.2165, 0.2361, 0.2145, 0.2429, 0.2835, 0.2361, 0.2855, 0.2429, 0.2855, 0.2429, 0.2835, 0.2361, 0.2138, 0.25, 0.2145, 0.2429, 0.2145, 0.2429, 0.2138, 0.25, 0.2801, 0.2299, 0.2835, 0.2361, 0.2835, 0.2361, 0.2801, 0.2299, 0.2145, 0.2571, 0.2138, 0.25, 0.2138, 0.25, 0.2145, 0.2571, 0.2756, 0.2244, 0.2801, 0.2299, 0.2801, 0.2299, 0.2756, 0.2244, 0.2165, 0.2639, 0.2145, 0.2571, 0.2145, 0.2571, 0.2165, 0.2639, 0.2701, 0.2199, 0.2756, 0.2244, 0.2756, 0.2244, 0.2701, 0.2199, 0.2199, 0.2701, 0.2165, 0.2639, 0.2165, 0.2639, 0.2199, 0.2701, 0.2639, 0.2165, 0.2701, 0.2199, 0.2701, 0.2199, 0.2639, 0.2165, 0.2571, 0.2855, 0.25, 0.2862, 0.25, 0.2862, 0.2571, 0.2855, 0.2244, 0.2756, 0.2199, 0.2701, 0.2199, 0.2701, 0.2244, 0.2756, 0.2571, 0.2145, 0.2639, 0.2165, 0.2639, 0.2165, 0.2571, 0.2145, 0.2639, 0.2835, 0.2571, 0.2855, 0.2571, 0.2855, 0.2639, 0.2835, 0.2299, 0.2801, 0.2244, 0.2756, 0.2244, 0.2756, 0.2299, 0.2801, 0.25, 0.2138, 0.2571, 0.2145, 0.2571, 0.2145, 0.25, 0.2138, 0.2701, 0.2801, 0.2639, 0.2835, 0.2639, 0.2835, 0.2701, 0.2801, 0.2361, 0.2835, 0.2299, 0.2801, 0.2299, 0.2801, 0.2361, 0.2835, 0.2429, 0.2145, 0.25, 0.2138, 0.25, 0.2138, 0.2429, 0.2145, 0.2756, 0.2756, 0.2701, 0.2801, 0.2701, 0.2801, 0.2756, 0.2756, 0.2429, 0.2855, 0.2361, 0.2835, 0.2361, 0.2835, 0.2429, 0.2855, 0.2361, 0.2165, 0.2429, 0.2145, 0.2429, 0.2145, 0.2361, 0.2165, 0.2801, 0.2701, 0.2756, 0.2756, 0.2756, 0.2756, 0.2801, 0.2701, 0.25, 0.2862, 0.2429, 0.2855, 0.2429, 0.2855, 0.25, 0.2862, 0.2299, 0.2199, 0.2361, 0.2165, 0.2361, 0.2165, 0.2299, 0.2199, 0.2835, 0.2639, 0.2801, 0.2701, 0.2801, 0.2701, 0.2835, 0.2639, 0.2571, 0.2855, 0.25, 0.2862, 0.2429, 0.2855, 0.2361, 0.2835, 0.2299, 0.2801, 0.2244, 0.2756, 0.2199, 0.2701, 0.2165, 0.2639, 0.2145, 0.2571, 0.2138, 0.25, 0.2145, 0.2429, 0.2165, 0.2361, 0.2199, 0.2299, 0.2244, 0.2244, 0.2299, 0.2199, 0.2361, 0.2165, 0.2429, 0.2145, 0.25, 0.2138, 0.2571, 0.2145, 0.2639, 0.2165, 0.2701, 0.2199, 0.2756, 0.2244, 0.2801, 0.2299, 0.2835, 0.2361, 0.2855, 0.2429, 0.2862, 0.25, 0.2855, 0.2571, 0.2835, 0.2639, 0.2801, 0.2701, 0.2756, 0.2756, 0.2701, 0.2801, 0.2639, 0.2835, 0.2835, 0.2361, 0.2855, 0.2429, 0.2855, 0.2429, 0.2835, 0.2361, 0.2138, 0.25, 0.2145, 0.2429, 0.2145, 0.2429, 0.2138, 0.25, 0.2801, 0.2299, 0.2835, 0.2361, 0.2835, 0.2361, 0.2801, 0.2299, 0.2145, 0.2571, 0.2138, 0.25, 0.2138, 0.25, 0.2145, 0.2571, 0.2756, 0.2244, 0.2801, 0.2299, 0.2801, 0.2299, 0.2756, 0.2244, 0.2165, 0.2639, 0.2145, 0.2571, 0.2145, 0.2571, 0.2165, 0.2639, 0.2701, 0.2199, 0.2756, 0.2244, 0.2756, 0.2244, 0.2701, 0.2199, 0.2199, 0.2701, 0.2165, 0.2639, 0.2165, 0.2639, 0.2199, 0.2701, 0.2639, 0.2165, 0.2701, 0.2199, 0.2701, 0.2199, 0.2639, 0.2165, 0.2571, 0.2855, 0.25, 0.2862, 0.25, 0.2862, 0.2571, 0.2855, 0.2244, 0.2756, 0.2199, 0.2701, 0.2199, 0.2701, 0.2244, 0.2756, 0.2571, 0.2145, 0.2639, 0.2165, 0.2639, 0.2165, 0.2571, 0.2145, 0.2639, 0.2835, 0.2571, 0.2855, 0.2571, 0.2855, 0.2639, 0.2835, 0.2299, 0.2801, 0.2244, 0.2756, 0.2244, 0.2756, 0.2299, 0.2801, 0.25, 0.2138, 0.2571, 0.2145, 0.2571, 0.2145, 0.25, 0.2138, 0.2701, 0.2801, 0.2639, 0.2835, 0.2639, 0.2835, 0.2701, 0.2801, 0.2361, 0.2835, 0.2299, 0.2801, 0.2299, 0.2801, 0.2361, 0.2835, 0.2429, 0.2145, 0.25, 0.2138, 0.25, 0.2138, 0.2429, 0.2145, 0.2756, 0.2756, 0.2701, 0.2801, 0.2701, 0.2801, 0.2756, 0.2756, 0.2429, 0.2855, 0.2361, 0.2835, 0.2361, 0.2835, 0.2429, 0.2855, 0.2361, 0.2165, 0.2429, 0.2145, 0.2429, 0.2145, 0.2361, 0.2165, 0.2801, 0.2701, 0.2756, 0.2756, 0.2756, 0.2756, 0.2801, 0.2701, 0.25, 0.2862, 0.2429, 0.2855, 0.2429, 0.2855, 0.25, 0.2862, 0.2299, 0.2199, 0.2361, 0.2165, 0.2361, 0.2165, 0.2299, 0.2199, 0.2835, 0.2639, 0.2801, 0.2701, 0.2801, 0.2701, 0.2835, 0.2639, 0.2244, 0.2244, 0.2299, 0.2199, 0.2299, 0.2199, 0.2244, 0.2244, 0.2855, 0.2571, 0.2835, 0.2639, 0.2835, 0.2639, 0.2855, 0.2571, 0.2199, 0.2299, 0.2244, 0.2244, 0.2244, 0.2244, 0.2199, 0.2299, 0.2862, 0.25, 0.2855, 0.2571, 0.2855, 0.2571, 0.2862, 0.25, 0.2165, 0.2361, 0.2199, 0.2299, 0.2199, 0.2299, 0.2165, 0.2361, 0.2855, 0.2429, 0.2862, 0.25, 0.2862, 0.25, 0.2855, 0.2429])
me_cylinder.materials.append(mat_material_001)
me_cylinder.use_remesh_fix_poles = True
me_cylinder.use_remesh_preserve_attributes = False
me_cylinder.update()
me_cylinder_001 = bpy.data.meshes.new('Cylinder.001')
me_cylinder_001.from_pydata([(6.625e-09, 0.5625, -1.076), (8.857e-09, 0.6515, -1.108), (-1.858e-09, 1.205, 0.2199), (-1.779e-09, 1.154, 0.2105), (0.1271, 0.639, -1.108), (0.1097, 0.5517, -1.076), (0.2351, 1.182, 0.2199), (0.2251, 1.132, 0.2105), (0.2493, 0.6019, -1.108), (0.2153, 0.5197, -1.076), (0.4612, 1.114, 0.2199), (0.4416, 1.066, 0.2105), (0.362, 0.5417, -1.108), (0.3125, 0.4677, -1.076), (0.6696, 1.002, 0.2199), (0.6411, 0.9595, 0.2105), (0.4607, 0.4607, -1.108), (0.3977, 0.3977, -1.076), (0.816, 0.816, 0.2105), (0.8523, 0.8523, 0.2199), (0.4677, 0.3125, -1.076), (0.5417, 0.362, -1.108), (0.9595, 0.6411, 0.2105), (1.002, 0.6696, 0.2199), (0.5197, 0.2153, -1.076), (0.6019, 0.2493, -1.108), (1.066, 0.4416, 0.2105), (1.114, 0.4612, 0.2199), (0.639, 0.1271, -1.108), (0.5517, 0.1097, -1.076), (1.132, 0.2251, 0.2105), (1.182, 0.2351, 0.2199), (0.6515, -2.928e-08, -1.108), (0.5625, -2.683e-08, -1.076), (1.205, -4.637e-08, 0.2199), (1.154, -4.44e-08, 0.2105), (0.5517, -0.1097, -1.076), (0.639, -0.1271, -1.108), (1.182, -0.2351, 0.2199), (1.132, -0.2251, 0.2105), (0.5197, -0.2153, -1.076), (0.6019, -0.2493, -1.108), (1.114, -0.4612, 0.2199), (1.066, -0.4416, 0.2105), (0.4677, -0.3125, -1.076), (0.5417, -0.362, -1.108), (1.002, -0.6696, 0.2199), (0.9595, -0.6411, 0.2105), (0.3977, -0.3977, -1.076), (0.4607, -0.4607, -1.108), (0.8523, -0.8523, 0.2199), (0.816, -0.816, 0.2105), (0.3125, -0.4677, -1.076), (0.362, -0.5417, -1.108), (0.6696, -1.002, 0.2199), (0.6411, -0.9595, 0.2105), (0.2493, -0.6019, -1.108), (0.2153, -0.5197, -1.076), (0.4612, -1.114, 0.2199), (0.4416, -1.066, 0.2105), (0.1271, -0.639, -1.108), (0.1097, -0.5517, -1.076), (0.2351, -1.182, 0.2199), (0.2251, -1.132, 0.2105), (-4.81e-08, -0.6515, -1.108), (-4.255e-08, -0.5625, -1.076), (-1.072e-07, -1.205, 0.2199), (-1.027e-07, -1.154, 0.2105), (-0.1271, -0.639, -1.108), (-0.1097, -0.5517, -1.076), (-0.2351, -1.182, 0.2199), (-0.2251, -1.132, 0.2105), (-0.2493, -0.6019, -1.108), (-0.2153, -0.5197, -1.076), (-0.4612, -1.114, 0.2199), (-0.4416, -1.066, 0.2105), (-0.362, -0.5417, -1.108), (-0.3125, -0.4677, -1.076), (-0.6411, -0.9595, 0.2105), (-0.6696, -1.002, 0.2199), (-0.4607, -0.4607, -1.108), (-0.3977, -0.3977, -1.076), (-0.816, -0.816, 0.2105), (-0.8523, -0.8523, 0.2199), (-0.5417, -0.362, -1.108), (-0.4677, -0.3125, -1.076), (-0.9595, -0.6411, 0.2105), (-1.002, -0.6696, 0.2199), (-0.6019, -0.2493, -1.108), (-0.5197, -0.2153, -1.076), (-1.066, -0.4416, 0.2105), (-1.114, -0.4612, 0.2199), (-0.639, -0.1271, -1.108), (-0.5517, -0.1097, -1.076), (-1.182, -0.2351, 0.2199), (-1.132, -0.2251, 0.2105), (-0.6515, 6.968e-09, -1.108), (-0.5625, 4.464e-09, -1.076), (-1.205, 2.069e-08, 0.2199), (-1.154, 1.981e-08, 0.2105), (-0.639, 0.1271, -1.108), (-0.5517, 0.1097, -1.076), (-1.132, 0.2251, 0.2105), (-1.182, 0.2351, 0.2199), (-0.6019, 0.2493, -1.108), (-0.5197, 0.2153, -1.076), (-1.066, 0.4416, 0.2105), (-1.114, 0.4612, 0.2199), (-0.5417, 0.362, -1.108), (-0.4677, 0.3125, -1.076), (-0.9595, 0.6411, 0.2105), (-1.002, 0.6696, 0.2199), (-0.4607, 0.4607, -1.108), (-0.3977, 0.3977, -1.076), (-0.816, 0.816, 0.2105), (-0.8523, 0.8523, 0.2199), (-0.362, 0.5417, -1.108), (-0.3125, 0.4677, -1.076), (-0.6411, 0.9595, 0.2105), (-0.6696, 1.002, 0.2199), (-0.2493, 0.6019, -1.108), (-0.2153, 0.5197, -1.076), (-0.4416, 1.066, 0.2105), (-0.4612, 1.114, 0.2199), (-0.1271, 0.639, -1.108), (-0.1097, 0.5517, -1.076), (-0.2351, 1.182, 0.2199), (-0.2251, 1.132, 0.2105), (6.031e-09, 0.8611, -0.826), (4.683e-09, 0.7687, -0.8195), (2.875e-09, 1.068, -0.4599), (2.52e-09, 1.005, -0.4541), (1.2e-10, 1.131, -0.07969), (1.254e-10, 1.181, -0.08323), (0.2207, 1.109, -0.07969), (0.2305, 1.159, -0.08323), (0.196, 0.9855, -0.4541), (0.2084, 1.048, -0.4599), (0.15, 0.754, -0.8195), (0.168, 0.8445, -0.826), (0.4521, 1.091, -0.08323), (0.4328, 1.045, -0.07969), (0.4089, 0.9871, -0.4599), (0.3845, 0.9283, -0.4541), (0.3295, 0.7955, -0.826), (0.2942, 0.7102, -0.8195), (0.6284, 0.9405, -0.07969), (0.6563, 0.9823, -0.08323), (0.5583, 0.8355, -0.4541), (0.5936, 0.8884, -0.4599), (0.4271, 0.6392, -0.8195), (0.4784, 0.7159, -0.826), (0.7998, 0.7998, -0.07969), (0.8353, 0.8353, -0.08323), (0.7555, 0.7555, -0.4599), (0.7105, 0.7105, -0.4541), (0.6089, 0.6089, -0.826), (0.5436, 0.5436, -0.8195), (0.9405, 0.6284, -0.07969), (0.9823, 0.6563, -0.08323), (0.8355, 0.5583, -0.4541), (0.8884, 0.5936, -0.4599), (0.6392, 0.4271, -0.8195), (0.7159, 0.4784, -0.826), (1.091, 0.4521, -0.08323), (1.045, 0.4328, -0.07969), (0.9871, 0.4089, -0.4599), (0.9283, 0.3845, -0.4541), (0.7102, 0.2942, -0.8195), (0.7955, 0.3295, -0.826), (1.109, 0.2207, -0.07969), (1.159, 0.2305, -0.08323), (0.9855, 0.196, -0.4541), (1.048, 0.2084, -0.4599), (0.754, 0.15, -0.8195), (0.8445, 0.168, -0.826), (1.131, -4.175e-08, -0.07969), (1.181, -4.361e-08, -0.08323), (1.005, -3.724e-08, -0.4541), (1.068, -3.93e-08, -0.4599), (0.7687, -3.129e-08, -0.8195), (0.8611, -3.385e-08, -0.826), (1.109, -0.2207, -0.07969), (1.159, -0.2305, -0.08323), (0.9855, -0.196, -0.4541), (1.048, -0.2084, -0.4599), (0.754, -0.15, -0.8195), (0.8445, -0.168, -0.826), (1.045, -0.4328, -0.07969), (1.091, -0.4521, -0.08323), (0.9283, -0.3845, -0.4541), (0.9871, -0.4089, -0.4599), (0.7102, -0.2942, -0.8195), (0.7955, -0.3295, -0.826), (0.9823, -0.6563, -0.08323), (0.9405, -0.6284, -0.07969), (0.8884, -0.5936, -0.4599), (0.8355, -0.5583, -0.4541), (0.7159, -0.4784, -0.826), (0.6392, -0.4271, -0.8195), (0.8353, -0.8353, -0.08323), (0.7998, -0.7998, -0.07969), (0.7555, -0.7555, -0.4599), (0.7105, -0.7105, -0.4541), (0.6089, -0.6089, -0.826), (0.5436, -0.5436, -0.8195), (0.6563, -0.9823, -0.08323), (0.6284, -0.9405, -0.07969), (0.5583, -0.8355, -0.4541), (0.5936, -0.8884, -0.4599), (0.4784, -0.7159, -0.826), (0.4271, -0.6392, -0.8195), (0.4521, -1.091, -0.08323), (0.4328, -1.045, -0.07969), (0.4089, -0.9871, -0.4599), (0.3845, -0.9283, -0.4541), (0.3295, -0.7955, -0.826), (0.2942, -0.7102, -0.8195), (0.2305, -1.159, -0.08323), (0.2207, -1.109, -0.07969), (0.2084, -1.048, -0.4599), (0.196, -0.9855, -0.4541), (0.15, -0.754, -0.8195), (0.168, -0.8445, -0.826), (-9.876e-08, -1.131, -0.07969), (-1.032e-07, -1.181, -0.08323), (-8.533e-08, -1.005, -0.4541), (-9.053e-08, -1.068, -0.4599), (-6.924e-08, -0.8611, -0.826), (-6.252e-08, -0.7687, -0.8195), (-0.2305, -1.159, -0.08323), (-0.2207, -1.109, -0.07969), (-0.2084, -1.048, -0.4599), (-0.196, -0.9855, -0.4541), (-0.15, -0.754, -0.8195), (-0.168, -0.8445, -0.826), (-0.4521, -1.091, -0.08323), (-0.4328, -1.045, -0.07969), (-0.4089, -0.9871, -0.4599), (-0.3845, -0.9283, -0.4541), (-0.2942, -0.7102, -0.8195), (-0.3295, -0.7955, -0.826), (-0.6563, -0.9823, -0.08323), (-0.6284, -0.9405, -0.07969), (-0.5583, -0.8355, -0.4541), (-0.5936, -0.8884, -0.4599), (-0.4271, -0.6392, -0.8195), (-0.4784, -0.7159, -0.826), (-0.8353, -0.8353, -0.08323), (-0.7998, -0.7998, -0.07969), (-0.7105, -0.7105, -0.4541), (-0.7555, -0.7555, -0.4599), (-0.5436, -0.5436, -0.8195), (-0.6089, -0.6089, -0.826), (-0.9823, -0.6563, -0.08323), (-0.9405, -0.6284, -0.07969), (-0.8884, -0.5936, -0.4599), (-0.8355, -0.5583, -0.4541), (-0.7159, -0.4784, -0.826), (-0.6392, -0.4271, -0.8195), (-1.045, -0.4328, -0.07969), (-1.091, -0.4521, -0.08323), (-0.9871, -0.4089, -0.4599), (-0.9283, -0.3845, -0.4541), (-0.7102, -0.2942, -0.8195), (-0.7955, -0.3295, -0.826), (-1.159, -0.2305, -0.08323), (-1.109, -0.2207, -0.07969), (-1.048, -0.2084, -0.4599), (-0.9855, -0.196, -0.4541), (-0.8445, -0.168, -0.826), (-0.754, -0.15, -0.8195), (-1.131, 2.117e-08, -0.07969), (-1.181, 2.212e-08, -0.08323), (-1.068, 2.015e-08, -0.4599), (-1.005, 1.867e-08, -0.4541), (-0.8611, 1.406e-08, -0.826), (-0.7687, 1.148e-08, -0.8195), (-1.109, 0.2207, -0.07969), (-1.159, 0.2305, -0.08323), (-1.048, 0.2084, -0.4599), (-0.9855, 0.196, -0.4541), (-0.8445, 0.168, -0.826), (-0.754, 0.15, -0.8195), (-1.045, 0.4328, -0.07969), (-1.091, 0.4521, -0.08323), (-0.9283, 0.3845, -0.4541), (-0.9871, 0.4089, -0.4599), (-0.7955, 0.3295, -0.826), (-0.7102, 0.2942, -0.8195), (-0.9405, 0.6284, -0.07969), (-0.9823, 0.6563, -0.08323), (-0.8884, 0.5936, -0.4599), (-0.8355, 0.5583, -0.4541), (-0.7159, 0.4784, -0.826), (-0.6392, 0.4271, -0.8195), (-0.8353, 0.8353, -0.08323), (-0.7998, 0.7998, -0.07969), (-0.7555, 0.7555, -0.4599), (-0.7105, 0.7105, -0.4541), (-0.5436, 0.5436, -0.8195), (-0.6089, 0.6089, -0.826), (-0.6563, 0.9823, -0.08323), (-0.6284, 0.9405, -0.07969), (-0.5583, 0.8355, -0.4541), (-0.5936, 0.8884, -0.4599), (-0.4271, 0.6392, -0.8195), (-0.4784, 0.7159, -0.826), (-0.4521, 1.091, -0.08323), (-0.4328, 1.045, -0.07969), (-0.3845, 0.9283, -0.4541), (-0.4089, 0.9871, -0.4599), (-0.2942, 0.7102, -0.8195), (-0.3295, 0.7955, -0.826), (-0.2207, 1.109, -0.07969), (-0.2305, 1.159, -0.08323), (-0.196, 0.9855, -0.4541), (-0.2084, 1.048, -0.4599), (-0.15, 0.754, -0.8195), (-0.168, 0.8445, -0.826), (-0.3122, -0.4672, -1.108), (0.6411, -0.9595, 0.2199), (-0.3122, 0.4672, -1.108), (-0.3973, 0.3973, -1.108), (0.4416, -1.066, 0.2199), (0.5511, 0.1096, -1.108), (-1.066, -0.4416, 0.2199), (-1.132, -0.2251, 0.2199), (0.5191, 0.215, -1.108), (5.75e-09, 0.5619, -1.108), (1.132, 0.2251, 0.2199), (0.215, 0.5191, -1.108), (0.1096, 0.5511, -1.108), (0.3973, 0.3973, -1.108), (0.4672, 0.3122, -1.108), (1.154, -4.44e-08, 0.2199), (-4.337e-08, -0.5619, -1.108), (-1.847e-09, 1.154, 0.2199), (0.2251, 1.132, 0.2199), (0.3122, 0.4672, -1.108), (-0.2251, 1.132, 0.2199), (0.1096, -0.5511, -1.108), (-0.5191, 0.215, -1.108), (-0.5511, 0.1096, -1.108), (1.132, -0.2251, 0.2199), (0.215, -0.5191, -1.108), (0.3973, -0.3973, -1.108), (1.066, -0.4416, 0.2199), (-0.5619, 4.717e-09, -1.108), (0.3122, -0.4672, -1.108), (-0.4416, -1.066, 0.2199), (0.5191, -0.215, -1.108), (0.5619, -2.655e-08, -1.108), (-0.5191, -0.215, -1.108), (0.5511, -0.1096, -1.108), (-0.9595, 0.6411, 0.2199), (-0.816, 0.816, 0.2199), (-0.6411, 0.9595, 0.2199), (-0.4672, -0.3122, -1.108), (-0.6411, -0.9595, 0.2199), (-0.1096, 0.5511, -1.108), (0.4672, -0.3122, -1.108), (-0.215, 0.5191, -1.108), (-1.154, 1.981e-08, 0.2199), (-1.132, 0.2251, 0.2199), (-0.3973, -0.3973, -1.108), (0.9595, 0.6411, 0.2199), (-0.215, -0.5191, -1.108), (1.066, 0.4416, 0.2199), (-0.9595, -0.6411, 0.2199), (-0.1096, -0.5511, -1.108), (-0.4672, 0.3122, -1.108), (-0.816, -0.816, 0.2199), (0.2251, -1.132, 0.2199), (-0.2251, -1.132, 0.2199), (-1.027e-07, -1.154, 0.2199), (-0.5511, -0.1096, -1.108), (0.4416, 1.066, 0.2199), (0.9595, -0.6411, 0.2199), (0.816, -0.816, 0.2199), (-1.066, 0.4416, 0.2199), (0.6411, 0.9595, 0.2199), (0.816, 0.816, 0.2199), (-0.4416, 1.066, 0.2199)], [], [(133, 2, 6, 135), (135, 6, 10, 140), (140, 10, 14, 147), (147, 14, 19, 153), (153, 19, 23, 159), (159, 23, 27, 164), (164, 27, 31, 171), (171, 31, 34, 177), (177, 34, 38, 183), (183, 38, 42, 189), (189, 42, 46, 194), (194, 46, 50, 200), (200, 50, 54, 206), (206, 54, 58, 212), (212, 58, 62, 218), (218, 62, 66, 225), (225, 66, 70, 230), (230, 70, 74, 236), (236, 74, 79, 242), (242, 79, 83, 248), (248, 83, 87, 254), (254, 87, 91, 261), (261, 91, 94, 266), (266, 94, 98, 273), (273, 98, 103, 279), (279, 103, 107, 285), (285, 107, 111, 291), (291, 111, 115, 296), (296, 115, 119, 302), (302, 119, 123, 308), (350, 74, 70, 66, 62, 58, 54, 50, 46, 42, 347, 378, 379, 321, 324, 373, 375, 374), (347, 42, 38, 34, 31, 27, 23, 19, 14, 10, 6, 2, 126, 123, 119, 115, 111, 107, 103, 98, 94, 91, 87, 83, 79, 74, 350, 359, 372, 369, 326, 327, 363, 364, 380, 355, 356, 357, 383, 340, 337, 338, 377, 381, 382, 366, 368, 330, 335, 344), (308, 123, 126, 315), (315, 126, 2, 133), (320, 76, 80, 84, 88, 92, 96, 100, 104, 108, 371, 342, 343, 348, 376, 353, 358, 365), (371, 108, 112, 116, 120, 124, 1, 4, 8, 12, 16, 21, 25, 28, 32, 37, 41, 45, 49, 53, 56, 60, 64, 68, 72, 76, 320, 367, 370, 336, 341, 345, 349, 346, 361, 351, 354, 352, 325, 328, 334, 333, 339, 331, 332, 329, 360, 362, 322, 323), (124, 319, 128, 1), (319, 317, 130, 128), (317, 315, 133, 130), (120, 313, 319, 124), (313, 311, 317, 319), (311, 308, 315, 317), (116, 307, 313, 120), (307, 305, 311, 313), (305, 302, 308, 311), (112, 301, 307, 116), (301, 298, 305, 307), (298, 296, 302, 305), (108, 294, 301, 112), (294, 292, 298, 301), (292, 291, 296, 298), (104, 288, 294, 108), (288, 287, 292, 294), (287, 285, 291, 292), (100, 282, 288, 104), (282, 280, 287, 288), (280, 279, 285, 287), (96, 276, 282, 100), (276, 274, 280, 282), (274, 273, 279, 280), (92, 270, 276, 96), (270, 268, 274, 276), (268, 266, 273, 274), (88, 265, 270, 92), (265, 262, 268, 270), (262, 261, 266, 268), (84, 258, 265, 88), (258, 256, 262, 265), (256, 254, 261, 262), (80, 253, 258, 84), (253, 251, 256, 258), (251, 248, 254, 256), (76, 247, 253, 80), (247, 245, 251, 253), (245, 242, 248, 251), (72, 241, 247, 76), (241, 238, 245, 247), (238, 236, 242, 245), (68, 235, 241, 72), (235, 232, 238, 241), (232, 230, 236, 238), (64, 228, 235, 68), (228, 227, 232, 235), (227, 225, 230, 232), (60, 223, 228, 64), (223, 220, 227, 228), (220, 218, 225, 227), (56, 216, 223, 60), (216, 214, 220, 223), (214, 212, 218, 220), (53, 210, 216, 56), (210, 209, 214, 216), (209, 206, 212, 214), (49, 204, 210, 53), (204, 202, 209, 210), (202, 200, 206, 209), (45, 198, 204, 49), (198, 196, 202, 204), (196, 194, 200, 202), (41, 193, 198, 45), (193, 191, 196, 198), (191, 189, 194, 196), (37, 187, 193, 41), (187, 185, 191, 193), (185, 183, 189, 191), (32, 181, 187, 37), (181, 179, 185, 187), (179, 177, 183, 185), (28, 175, 181, 32), (175, 173, 179, 181), (173, 171, 177, 179), (25, 169, 175, 28), (169, 166, 173, 175), (166, 164, 171, 173), (21, 163, 169, 25), (163, 161, 166, 169), (161, 159, 164, 166), (16, 156, 163, 21), (156, 154, 161, 163), (154, 153, 159, 161), (12, 151, 156, 16), (151, 149, 154, 156), (149, 147, 153, 154), (8, 144, 151, 12), (144, 142, 149, 151), (142, 140, 147, 149), (4, 139, 144, 8), (139, 137, 142, 144), (137, 135, 140, 142), (1, 128, 139, 4), (128, 130, 137, 139), (130, 133, 135, 137), (132, 134, 7, 3), (134, 141, 11, 7), (141, 146, 15, 11), (146, 152, 18, 15), (22, 18, 152, 158), (26, 22, 158, 165), (30, 26, 165, 170), (170, 176, 35, 30), (176, 182, 39, 35), (43, 39, 182, 188), (47, 43, 188, 195), (51, 47, 195, 201), (55, 51, 201, 207), (59, 55, 207, 213), (63, 59, 213, 219), (219, 224, 67, 63), (224, 231, 71, 67), (75, 71, 231, 237), (78, 75, 237, 243), (82, 78, 243, 249), (86, 82, 249, 255), (90, 86, 255, 260), (95, 90, 260, 267), (267, 272, 99, 95), (272, 278, 102, 99), (278, 284, 106, 102), (284, 290, 110, 106), (290, 297, 114, 110), (118, 114, 297, 303), (122, 118, 303, 309), (30, 35, 335, 330), (127, 122, 309, 314), (314, 132, 3, 127), (342, 105, 101, 343), (318, 125, 0, 129), (131, 316, 318, 129), (132, 314, 316, 131), (312, 121, 125, 318), (310, 312, 318, 316), (309, 310, 316, 314), (306, 117, 121, 312), (304, 306, 312, 310), (303, 304, 310, 309), (306, 300, 113, 117), (304, 299, 300, 306), (297, 299, 304, 303), (300, 295, 109, 113), (293, 295, 300, 299), (290, 293, 299, 297), (289, 105, 109, 295), (286, 289, 295, 293), (284, 286, 293, 290), (283, 101, 105, 289), (281, 283, 289, 286), (278, 281, 286, 284), (277, 97, 101, 283), (275, 277, 283, 281), (272, 275, 281, 278), (271, 93, 97, 277), (269, 271, 277, 275), (267, 269, 275, 272), (264, 89, 93, 271), (263, 264, 271, 269), (260, 263, 269, 267), (259, 85, 89, 264), (257, 259, 264, 263), (255, 257, 263, 260), (259, 252, 81, 85), (257, 250, 252, 259), (249, 250, 257, 255), (252, 246, 77, 81), (244, 246, 252, 250), (243, 244, 250, 249), (240, 73, 77, 246), (239, 240, 246, 244), (237, 239, 244, 243), (234, 69, 73, 240), (233, 234, 240, 239), (231, 233, 239, 237), (229, 65, 69, 234), (226, 229, 234, 233), (224, 226, 233, 231), (229, 222, 61, 65), (226, 221, 222, 229), (224, 219, 221, 226), (222, 217, 57, 61), (221, 215, 217, 222), (219, 213, 215, 221), (217, 211, 52, 57), (215, 208, 211, 217), (213, 207, 208, 215), (48, 52, 211, 205), (208, 203, 205, 211), (207, 201, 203, 208), (44, 48, 205, 199), (197, 199, 205, 203), (195, 197, 203, 201), (192, 40, 44, 199), (190, 192, 199, 197), (188, 190, 197, 195), (186, 36, 40, 192), (184, 186, 192, 190), (182, 184, 190, 188), (180, 33, 36, 186), (178, 180, 186, 184), (176, 178, 184, 182), (180, 174, 29, 33), (178, 172, 174, 180), (176, 170, 172, 178), (174, 168, 24, 29), (172, 167, 168, 174), (170, 165, 167, 172), (168, 162, 20, 24), (167, 160, 162, 168), (165, 158, 160, 167), (157, 17, 20, 162), (160, 155, 157, 162), (158, 152, 155, 160), (150, 13, 17, 157), (148, 150, 157, 155), (146, 148, 155, 152), (145, 9, 13, 150), (143, 145, 150, 148), (141, 143, 148, 146), (138, 5, 9, 145), (136, 138, 145, 143), (134, 136, 143, 141), (129, 0, 5, 138), (131, 129, 138, 136), (132, 131, 136, 134), (333, 17, 13, 339), (349, 52, 48, 346), (353, 89, 85, 358), (360, 125, 121, 362), (36, 33, 352, 354), (73, 69, 370, 367), (371, 109, 105, 342), (334, 20, 17, 333), (345, 57, 52, 349), (376, 93, 89, 353), (332, 5, 0, 329), (329, 0, 125, 360), (40, 36, 354, 351), (77, 73, 367, 320), (323, 113, 109, 371), (328, 24, 20, 334), (341, 61, 57, 345), (348, 97, 93, 376), (331, 9, 5, 332), (44, 40, 351, 361), (81, 77, 320, 365), (322, 117, 113, 323), (325, 29, 24, 328), (65, 61, 341, 336), (343, 101, 97, 348), (339, 13, 9, 331), (48, 44, 361, 346), (358, 85, 81, 365), (362, 121, 117, 322), (33, 29, 325, 352), (69, 65, 336, 370), (67, 71, 374, 375), (364, 102, 106, 380), (381, 15, 18, 382), (51, 55, 321, 379), (369, 86, 90, 326), (383, 122, 127, 340), (35, 39, 344, 335), (374, 71, 75, 350), (380, 106, 110, 355), (18, 22, 366, 382), (55, 59, 324, 321), (326, 90, 95, 327), (3, 7, 338, 337), (340, 127, 3, 337), (344, 39, 43, 347), (350, 75, 78, 359), (355, 110, 114, 356), (22, 26, 368, 366), (59, 63, 373, 324), (327, 95, 99, 363), (338, 7, 11, 377), (347, 43, 47, 378), (78, 82, 372, 359), (356, 114, 118, 357), (26, 30, 330, 368), (63, 67, 375, 373), (363, 99, 102, 364), (377, 11, 15, 381), (47, 51, 379, 378), (372, 82, 86, 369), (357, 118, 122, 383)])
me_cylinder_001.polygons.foreach_set('use_smooth', [True] * 324)
_uv = me_cylinder_001.uv_layers.new(name='UVMap')
_uv.uv.foreach_set('vector', [1.0, 0.875, 1.0, 1.0, 0.9688, 1.0, 0.9687, 0.875, 0.9687, 0.875, 0.9688, 1.0, 0.9375, 1.0, 0.9375, 0.875, 0.9375, 0.875, 0.9375, 1.0, 0.9062, 1.0, 0.9062, 0.875, 0.9062, 0.875, 0.9062, 1.0, 0.875, 1.0, 0.875, 0.875, 0.875, 0.875, 0.875, 1.0, 0.8438, 1.0, 0.8438, 0.875, 0.8438, 0.875, 0.8438, 1.0, 0.8125, 1.0, 0.8125, 0.875, 0.8125, 0.875, 0.8125, 1.0, 0.7812, 1.0, 0.7812, 0.875, 0.7812, 0.875, 0.7812, 1.0, 0.75, 1.0, 0.75, 0.875, 0.75, 0.875, 0.75, 1.0, 0.7188, 1.0, 0.7188, 0.875, 0.7188, 0.875, 0.7188, 1.0, 0.6875, 1.0, 0.6875, 0.875, 0.6875, 0.875, 0.6875, 1.0, 0.6562, 1.0, 0.6562, 0.875, 0.6562, 0.875, 0.6562, 1.0, 0.625, 1.0, 0.625, 0.875, 0.625, 0.875, 0.625, 1.0, 0.5938, 1.0, 0.5937, 0.875, 0.5937, 0.875, 0.5938, 1.0, 0.5625, 1.0, 0.5625, 0.875, 0.5625, 0.875, 0.5625, 1.0, 0.5312, 1.0, 0.5312, 0.875, 0.5312, 0.875, 0.5312, 1.0, 0.5, 1.0, 0.5, 0.875, 0.5, 0.875, 0.5, 1.0, 0.4688, 1.0, 0.4687, 0.875, 0.4687, 0.875, 0.4688, 1.0, 0.4375, 1.0, 0.4375, 0.875, 0.4375, 0.875, 0.4375, 1.0, 0.4062, 1.0, 0.4062, 0.875, 0.4062, 0.875, 0.4062, 1.0, 0.375, 1.0, 0.375, 0.875, 0.375, 0.875, 0.375, 1.0, 0.3438, 1.0, 0.3438, 0.875, 0.3438, 0.875, 0.3438, 1.0, 0.3125, 1.0, 0.3125, 0.875, 0.3125, 0.875, 0.3125, 1.0, 0.2812, 1.0, 0.2812, 0.875, 0.2812, 0.875, 0.2812, 1.0, 0.25, 1.0, 0.25, 0.875, 0.25, 0.875, 0.25, 1.0, 0.2188, 1.0, 0.2188, 0.875, 0.2188, 0.875, 0.2188, 1.0, 0.1875, 1.0, 0.1875, 0.875, 0.1875, 0.875, 0.1875, 1.0, 0.1562, 1.0, 0.1562, 0.875, 0.1562, 0.875, 0.1562, 1.0, 0.125, 1.0, 0.125, 0.875, 0.125, 0.875, 0.125, 1.0, 0.09375, 1.0, 0.09375, 0.875, 0.09375, 0.875, 0.09375, 1.0, 0.0625, 1.0, 0.0625, 0.875, 0.1621, 0.0377, 0.1582, 0.02827, 0.2032, 0.01461, 0.25, 0.01, 0.2968, 0.01461, 0.3418, 0.02827, 0.3833, 0.05045, 0.4197, 0.08029, 0.4496, 0.1167, 0.4717, 0.1582, 0.4623, 0.1621, 0.4411, 0.1223, 0.4125, 0.08751, 0.3777, 0.05894, 0.3379, 0.0377, 0.2948, 0.02463, 0.25, 0.02021, 0.2052, 0.02463, 0.4623, 0.1621, 0.4717, 0.1582, 0.4854, 0.2032, 0.49, 0.25, 0.4854, 0.2968, 0.4717, 0.3418, 0.4496, 0.3833, 0.4197, 0.4197, 0.3833, 0.4496, 0.3418, 0.4717, 0.2968, 0.4854, 0.25, 0.49, 0.2032, 0.4854, 0.1582, 0.4717, 0.1167, 0.4496, 0.08029, 0.4197, 0.05045, 0.3833, 0.02827, 0.3418, 0.01461, 0.2968, 0.01, 0.25, 0.01461, 0.2032, 0.02827, 0.1582, 0.05045, 0.1167, 0.08029, 0.08029, 0.1167, 0.05045, 0.1582, 0.02827, 0.1621, 0.0377, 0.1223, 0.05894, 0.08751, 0.08751, 0.05894, 0.1223, 0.0377, 0.1621, 0.02463, 0.2052, 0.02021, 0.25, 0.02463, 0.2948, 0.0377, 0.3379, 0.05894, 0.3777, 0.08751, 0.4125, 0.1223, 0.4411, 0.1621, 0.4623, 0.2052, 0.4754, 0.25, 0.4798, 0.2948, 0.4754, 0.3379, 0.4623, 0.3777, 0.4411, 0.4125, 0.4125, 0.4411, 0.3777, 0.4623, 0.3379, 0.4754, 0.2948, 0.4798, 0.25, 0.4754, 0.2052, 0.0625, 0.875, 0.0625, 1.0, 0.03125, 1.0, 0.03125, 0.875, 0.03125, 0.875, 0.03125, 1.0, 0.0, 1.0, 0.0, 0.875, 0.635, 0.0779, 0.6167, 0.05045, 0.5803, 0.08029, 0.5504, 0.1167, 0.5283, 0.1582, 0.5146, 0.2032, 0.51, 0.25, 0.5146, 0.2968, 0.5283, 0.3418, 0.5504, 0.3833, 0.5779, 0.365, 0.5588, 0.3292, 0.547, 0.2904, 0.543, 0.25, 0.547, 0.2096, 0.5588, 0.1708, 0.5779, 0.135, 0.6036, 0.1036, 0.5779, 0.365, 0.5504, 0.3833, 0.5803, 0.4197, 0.6167, 0.4496, 0.6582, 0.4717, 0.7032, 0.4854, 0.75, 0.49, 0.7968, 0.4854, 0.8418, 0.4717, 0.8833, 0.4496, 0.9197, 0.4197, 0.9496, 0.3833, 0.9717, 0.3418, 0.9854, 0.2968, 0.99, 0.25, 0.9854, 0.2032, 0.9717, 0.1582, 0.9496, 0.1167, 0.9197, 0.08029, 0.8833, 0.05045, 0.8418, 0.02827, 0.7968, 0.01461, 0.75, 0.01, 0.7032, 0.01461, 0.6582, 0.02827, 0.6167, 0.05045, 0.635, 0.0779, 0.6708, 0.05877, 0.7096, 0.04699, 0.75, 0.04302, 0.7904, 0.04699, 0.8292, 0.05877, 0.865, 0.0779, 0.8964, 0.1036, 0.9221, 0.135, 0.9412, 0.1708, 0.953, 0.2096, 0.957, 0.25, 0.953, 0.2904, 0.9412, 0.3292, 0.9221, 0.365, 0.8964, 0.3964, 0.865, 0.4221, 0.8292, 0.4412, 0.7904, 0.453, 0.75, 0.457, 0.7096, 0.453, 0.6708, 0.4412, 0.635, 0.4221, 0.6036, 0.3964, 0.03125, 0.5, 0.03125, 0.625, 0.0, 0.625, 0.0, 0.5, 0.03125, 0.625, 0.03125, 0.75, 0.0, 0.75, 0.0, 0.625, 0.03125, 0.75, 0.03125, 0.875, 0.0, 0.875, 0.0, 0.75, 0.0625, 0.5, 0.0625, 0.625, 0.03125, 0.625, 0.03125, 0.5, 0.0625, 0.625, 0.0625, 0.75, 0.03125, 0.75, 0.03125, 0.625, 0.0625, 0.75, 0.0625, 0.875, 0.03125, 0.875, 0.03125, 0.75, 0.09375, 0.5, 0.09375, 0.625, 0.0625, 0.625, 0.0625, 0.5, 0.09375, 0.625, 0.09375, 0.75, 0.0625, 0.75, 0.0625, 0.625, 0.09375, 0.75, 0.09375, 0.875, 0.0625, 0.875, 0.0625, 0.75, 0.125, 0.5, 0.125, 0.625, 0.09375, 0.625, 0.09375, 0.5, 0.125, 0.625, 0.125, 0.75, 0.09375, 0.75, 0.09375, 0.625, 0.125, 0.75, 0.125, 0.875, 0.09375, 0.875, 0.09375, 0.75, 0.1562, 0.5, 0.1562, 0.625, 0.125, 0.625, 0.125, 0.5, 0.1562, 0.625, 0.1562, 0.75, 0.125, 0.75, 0.125, 0.625, 0.1562, 0.75, 0.1562, 0.875, 0.125, 0.875, 0.125, 0.75, 0.1875, 0.5, 0.1875, 0.625, 0.1562, 0.625, 0.1562, 0.5, 0.1875, 0.625, 0.1875, 0.75, 0.1562, 0.75, 0.1562, 0.625, 0.1875, 0.75, 0.1875, 0.875, 0.1562, 0.875, 0.1562, 0.75, 0.2188, 0.5, 0.2188, 0.625, 0.1875, 0.625, 0.1875, 0.5, 0.2188, 0.625, 0.2188, 0.75, 0.1875, 0.75, 0.1875, 0.625, 0.2188, 0.75, 0.2188, 0.875, 0.1875, 0.875, 0.1875, 0.75, 0.25, 0.5, 0.25, 0.625, 0.2188, 0.625, 0.2188, 0.5, 0.25, 0.625, 0.25, 0.75, 0.2188, 0.75, 0.2188, 0.625, 0.25, 0.75, 0.25, 0.875, 0.2188, 0.875, 0.2188, 0.75, 0.2812, 0.5, 0.2812, 0.625, 0.25, 0.625, 0.25, 0.5, 0.2812, 0.625, 0.2812, 0.75, 0.25, 0.75, 0.25, 0.625, 0.2812, 0.75, 0.2812, 0.875, 0.25, 0.875, 0.25, 0.75, 0.3125, 0.5, 0.3125, 0.625, 0.2812, 0.625, 0.2812, 0.5, 0.3125, 0.625, 0.3125, 0.75, 0.2812, 0.75, 0.2812, 0.625, 0.3125, 0.75, 0.3125, 0.875, 0.2812, 0.875, 0.2812, 0.75, 0.3438, 0.5, 0.3438, 0.625, 0.3125, 0.625, 0.3125, 0.5, 0.3438, 0.625, 0.3438, 0.75, 0.3125, 0.75, 0.3125, 0.625, 0.3438, 0.75, 0.3438, 0.875, 0.3125, 0.875, 0.3125, 0.75, 0.375, 0.5, 0.375, 0.625, 0.3438, 0.625, 0.3438, 0.5, 0.375, 0.625, 0.375, 0.75, 0.3438, 0.75, 0.3438, 0.625, 0.375, 0.75, 0.375, 0.875, 0.3438, 0.875, 0.3438, 0.75, 0.4062, 0.5, 0.4062, 0.625, 0.375, 0.625, 0.375, 0.5, 0.4062, 0.625, 0.4062, 0.75, 0.375, 0.75, 0.375, 0.625, 0.4062, 0.75, 0.4062, 0.875, 0.375, 0.875, 0.375, 0.75, 0.4375, 0.5, 0.4375, 0.625, 0.4062, 0.625, 0.4062, 0.5, 0.4375, 0.625, 0.4375, 0.75, 0.4062, 0.75, 0.4062, 0.625, 0.4375, 0.75, 0.4375, 0.875, 0.4062, 0.875, 0.4062, 0.75, 0.4688, 0.5, 0.4687, 0.625, 0.4375, 0.625, 0.4375, 0.5, 0.4687, 0.625, 0.4687, 0.75, 0.4375, 0.75, 0.4375, 0.625, 0.4687, 0.75, 0.4687, 0.875, 0.4375, 0.875, 0.4375, 0.75, 0.5, 0.5, 0.5, 0.625, 0.4687, 0.625, 0.4688, 0.5, 0.5, 0.625, 0.5, 0.75, 0.4687, 0.75, 0.4687, 0.625, 0.5, 0.75, 0.5, 0.875, 0.4687, 0.875, 0.4687, 0.75, 0.5312, 0.5, 0.5313, 0.625, 0.5, 0.625, 0.5, 0.5, 0.5313, 0.625, 0.5312, 0.75, 0.5, 0.75, 0.5, 0.625, 0.5312, 0.75, 0.5312, 0.875, 0.5, 0.875, 0.5, 0.75, 0.5625, 0.5, 0.5625, 0.625, 0.5313, 0.625, 0.5312, 0.5, 0.5625, 0.625, 0.5625, 0.75, 0.5312, 0.75, 0.5313, 0.625, 0.5625, 0.75, 0.5625, 0.875, 0.5312, 0.875, 0.5312, 0.75, 0.5938, 0.5, 0.5938, 0.625, 0.5625, 0.625, 0.5625, 0.5, 0.5938, 0.625, 0.5937, 0.75, 0.5625, 0.75, 0.5625, 0.625, 0.5937, 0.75, 0.5937, 0.875, 0.5625, 0.875, 0.5625, 0.75, 0.625, 0.5, 0.625, 0.625, 0.5938, 0.625, 0.5938, 0.5, 0.625, 0.625, 0.625, 0.75, 0.5937, 0.75, 0.5938, 0.625, 0.625, 0.75, 0.625, 0.875, 0.5937, 0.875, 0.5937, 0.75, 0.6562, 0.5, 0.6562, 0.625, 0.625, 0.625, 0.625, 0.5, 0.6562, 0.625, 0.6562, 0.75, 0.625, 0.75, 0.625, 0.625, 0.6562, 0.75, 0.6562, 0.875, 0.625, 0.875, 0.625, 0.75, 0.6875, 0.5, 0.6875, 0.625, 0.6562, 0.625, 0.6562, 0.5, 0.6875, 0.625, 0.6875, 0.75, 0.6562, 0.75, 0.6562, 0.625, 0.6875, 0.75, 0.6875, 0.875, 0.6562, 0.875, 0.6562, 0.75, 0.7188, 0.5, 0.7188, 0.625, 0.6875, 0.625, 0.6875, 0.5, 0.7188, 0.625, 0.7188, 0.75, 0.6875, 0.75, 0.6875, 0.625, 0.7188, 0.75, 0.7188, 0.875, 0.6875, 0.875, 0.6875, 0.75, 0.75, 0.5, 0.75, 0.625, 0.7188, 0.625, 0.7188, 0.5, 0.75, 0.625, 0.75, 0.75, 0.7188, 0.75, 0.7188, 0.625, 0.75, 0.75, 0.75, 0.875, 0.7188, 0.875, 0.7188, 0.75, 0.7812, 0.5, 0.7812, 0.625, 0.75, 0.625, 0.75, 0.5, 0.7812, 0.625, 0.7812, 0.75, 0.75, 0.75, 0.75, 0.625, 0.7812, 0.75, 0.7812, 0.875, 0.75, 0.875, 0.75, 0.75, 0.8125, 0.5, 0.8125, 0.625, 0.7812, 0.625, 0.7812, 0.5, 0.8125, 0.625, 0.8125, 0.75, 0.7812, 0.75, 0.7812, 0.625, 0.8125, 0.75, 0.8125, 0.875, 0.7812, 0.875, 0.7812, 0.75, 0.8438, 0.5, 0.8438, 0.625, 0.8125, 0.625, 0.8125, 0.5, 0.8438, 0.625, 0.8438, 0.75, 0.8125, 0.75, 0.8125, 0.625, 0.8438, 0.75, 0.8438, 0.875, 0.8125, 0.875, 0.8125, 0.75, 0.875, 0.5, 0.875, 0.625, 0.8438, 0.625, 0.8438, 0.5, 0.875, 0.625, 0.875, 0.75, 0.8438, 0.75, 0.8438, 0.625, 0.875, 0.75, 0.875, 0.875, 0.8438, 0.875, 0.8438, 0.75, 0.9062, 0.5, 0.9062, 0.625, 0.875, 0.625, 0.875, 0.5, 0.9062, 0.625, 0.9062, 0.75, 0.875, 0.75, 0.875, 0.625, 0.9062, 0.75, 0.9062, 0.875, 0.875, 0.875, 0.875, 0.75, 0.9375, 0.5, 0.9375, 0.625, 0.9062, 0.625, 0.9062, 0.5, 0.9375, 0.625, 0.9375, 0.75, 0.9062, 0.75, 0.9062, 0.625, 0.9375, 0.75, 0.9375, 0.875, 0.9062, 0.875, 0.9062, 0.75, 0.9688, 0.5, 0.9687, 0.625, 0.9375, 0.625, 0.9375, 0.5, 0.9687, 0.625, 0.9687, 0.75, 0.9375, 0.75, 0.9375, 0.625, 0.9687, 0.75, 0.9687, 0.875, 0.9375, 0.875, 0.9375, 0.75, 1.0, 0.5, 1.0, 0.625, 0.9687, 0.625, 0.9688, 0.5, 1.0, 0.625, 1.0, 0.75, 0.9687, 0.75, 0.9687, 0.625, 1.0, 0.75, 1.0, 0.875, 0.9687, 0.875, 0.9687, 0.75, 1.0, 0.875, 0.9687, 0.875, 0.9688, 1.0, 1.0, 1.0, 0.9687, 0.875, 0.9375, 0.875, 0.9375, 1.0, 0.9688, 1.0, 0.9375, 0.875, 0.9062, 0.875, 0.9062, 1.0, 0.9375, 1.0, 0.9062, 0.875, 0.875, 0.875, 0.875, 1.0, 0.9062, 1.0, 0.8438, 1.0, 0.875, 1.0, 0.875, 0.875, 0.8438, 0.875, 0.8125, 1.0, 0.8438, 1.0, 0.8438, 0.875, 0.8125, 0.875, 0.7812, 1.0, 0.8125, 1.0, 0.8125, 0.875, 0.7812, 0.875, 0.7812, 0.875, 0.75, 0.875, 0.75, 1.0, 0.7812, 1.0, 0.75, 0.875, 0.7188, 0.875, 0.7188, 1.0, 0.75, 1.0, 0.6875, 1.0, 0.7188, 1.0, 0.7188, 0.875, 0.6875, 0.875, 0.6562, 1.0, 0.6875, 1.0, 0.6875, 0.875, 0.6562, 0.875, 0.625, 1.0, 0.6562, 1.0, 0.6562, 0.875, 0.625, 0.875, 0.5938, 1.0, 0.625, 1.0, 0.625, 0.875, 0.5937, 0.875, 0.5625, 1.0, 0.5938, 1.0, 0.5937, 0.875, 0.5625, 0.875, 0.5312, 1.0, 0.5625, 1.0, 0.5625, 0.875, 0.5312, 0.875, 0.5312, 0.875, 0.5, 0.875, 0.5, 1.0, 0.5312, 1.0, 0.5, 0.875, 0.4687, 0.875, 0.4688, 1.0, 0.5, 1.0, 0.4375, 1.0, 0.4688, 1.0, 0.4687, 0.875, 0.4375, 0.875, 0.4062, 1.0, 0.4375, 1.0, 0.4375, 0.875, 0.4062, 0.875, 0.375, 1.0, 0.4062, 1.0, 0.4062, 0.875, 0.375, 0.875, 0.3438, 1.0, 0.375, 1.0, 0.375, 0.875, 0.3438, 0.875, 0.3125, 1.0, 0.3438, 1.0, 0.3438, 0.875, 0.3125, 0.875, 0.2812, 1.0, 0.3125, 1.0, 0.3125, 0.875, 0.2812, 0.875, 0.2812, 0.875, 0.25, 0.875, 0.25, 1.0, 0.2812, 1.0, 0.25, 0.875, 0.2188, 0.875, 0.2188, 1.0, 0.25, 1.0, 0.2188, 0.875, 0.1875, 0.875, 0.1875, 1.0, 0.2188, 1.0, 0.1875, 0.875, 0.1562, 0.875, 0.1562, 1.0, 0.1875, 1.0, 0.1562, 0.875, 0.125, 0.875, 0.125, 1.0, 0.1562, 1.0, 0.09375, 1.0, 0.125, 1.0, 0.125, 0.875, 0.09375, 0.875, 0.0625, 1.0, 0.09375, 1.0, 0.09375, 0.875, 0.0625, 0.875, 0.7812, 1.0, 0.75, 1.0, 0.75, 1.0, 0.7813, 1.0, 0.03125, 1.0, 0.0625, 1.0, 0.0625, 0.875, 0.03125, 0.875, 0.03125, 0.875, 0.0, 0.875, 0.0, 1.0, 0.03125, 1.0, 0.1875, 0.5, 0.1875, 0.5, 0.2188, 0.5, 0.2188, 0.5, 0.03125, 0.625, 0.03125, 0.5, 0.0, 0.5, 0.0, 0.625, 0.0, 0.75, 0.03125, 0.75, 0.03125, 0.625, 0.0, 0.625, 0.0, 0.875, 0.03125, 0.875, 0.03125, 0.75, 0.0, 0.75, 0.0625, 0.625, 0.0625, 0.5, 0.03125, 0.5, 0.03125, 0.625, 0.0625, 0.75, 0.0625, 0.625, 0.03125, 0.625, 0.03125, 0.75, 0.0625, 0.875, 0.0625, 0.75, 0.03125, 0.75, 0.03125, 0.875, 0.09375, 0.625, 0.09375, 0.5, 0.0625, 0.5, 0.0625, 0.625, 0.09375, 0.75, 0.09375, 0.625, 0.0625, 0.625, 0.0625, 0.75, 0.09375, 0.875, 0.09375, 0.75, 0.0625, 0.75, 0.0625, 0.875, 0.09375, 0.625, 0.125, 0.625, 0.125, 0.5, 0.09375, 0.5, 0.09375, 0.75, 0.125, 0.75, 0.125, 0.625, 0.09375, 0.625, 0.125, 0.875, 0.125, 0.75, 0.09375, 0.75, 0.09375, 0.875, 0.125, 0.625, 0.1562, 0.625, 0.1562, 0.5, 0.125, 0.5, 0.1562, 0.75, 0.1562, 0.625, 0.125, 0.625, 0.125, 0.75, 0.1562, 0.875, 0.1562, 0.75, 0.125, 0.75, 0.125, 0.875, 0.1875, 0.625, 0.1875, 0.5, 0.1562, 0.5, 0.1562, 0.625, 0.1875, 0.75, 0.1875, 0.625, 0.1562, 0.625, 0.1562, 0.75, 0.1875, 0.875, 0.1875, 0.75, 0.1562, 0.75, 0.1562, 0.875, 0.2188, 0.625, 0.2188, 0.5, 0.1875, 0.5, 0.1875, 0.625, 0.2188, 0.75, 0.2188, 0.625, 0.1875, 0.625, 0.1875, 0.75, 0.2188, 0.875, 0.2188, 0.75, 0.1875, 0.75, 0.1875, 0.875, 0.25, 0.625, 0.25, 0.5, 0.2188, 0.5, 0.2188, 0.625, 0.25, 0.75, 0.25, 0.625, 0.2188, 0.625, 0.2188, 0.75, 0.25, 0.875, 0.25, 0.75, 0.2188, 0.75, 0.2188, 0.875, 0.2812, 0.625, 0.2812, 0.5, 0.25, 0.5, 0.25, 0.625, 0.2812, 0.75, 0.2812, 0.625, 0.25, 0.625, 0.25, 0.75, 0.2812, 0.875, 0.2812, 0.75, 0.25, 0.75, 0.25, 0.875, 0.3125, 0.625, 0.3125, 0.5, 0.2812, 0.5, 0.2812, 0.625, 0.3125, 0.75, 0.3125, 0.625, 0.2812, 0.625, 0.2812, 0.75, 0.3125, 0.875, 0.3125, 0.75, 0.2812, 0.75, 0.2812, 0.875, 0.3438, 0.625, 0.3438, 0.5, 0.3125, 0.5, 0.3125, 0.625, 0.3438, 0.75, 0.3438, 0.625, 0.3125, 0.625, 0.3125, 0.75, 0.3438, 0.875, 0.3438, 0.75, 0.3125, 0.75, 0.3125, 0.875, 0.3438, 0.625, 0.375, 0.625, 0.375, 0.5, 0.3438, 0.5, 0.3438, 0.75, 0.375, 0.75, 0.375, 0.625, 0.3438, 0.625, 0.375, 0.875, 0.375, 0.75, 0.3438, 0.75, 0.3438, 0.875, 0.375, 0.625, 0.4062, 0.625, 0.4062, 0.5, 0.375, 0.5, 0.4062, 0.75, 0.4062, 0.625, 0.375, 0.625, 0.375, 0.75, 0.4062, 0.875, 0.4062, 0.75, 0.375, 0.75, 0.375, 0.875, 0.4375, 0.625, 0.4375, 0.5, 0.4062, 0.5, 0.4062, 0.625, 0.4375, 0.75, 0.4375, 0.625, 0.4062, 0.625, 0.4062, 0.75, 0.4375, 0.875, 0.4375, 0.75, 0.4062, 0.75, 0.4062, 0.875, 0.4687, 0.625, 0.4688, 0.5, 0.4375, 0.5, 0.4375, 0.625, 0.4687, 0.75, 0.4687, 0.625, 0.4375, 0.625, 0.4375, 0.75, 0.4687, 0.875, 0.4687, 0.75, 0.4375, 0.75, 0.4375, 0.875, 0.5, 0.625, 0.5, 0.5, 0.4688, 0.5, 0.4687, 0.625, 0.5, 0.75, 0.5, 0.625, 0.4687, 0.625, 0.4687, 0.75, 0.5, 0.875, 0.5, 0.75, 0.4687, 0.75, 0.4687, 0.875, 0.5, 0.625, 0.5313, 0.625, 0.5312, 0.5, 0.5, 0.5, 0.5, 0.75, 0.5312, 0.75, 0.5313, 0.625, 0.5, 0.625, 0.5, 0.875, 0.5312, 0.875, 0.5312, 0.75, 0.5, 0.75, 0.5313, 0.625, 0.5625, 0.625, 0.5625, 0.5, 0.5312, 0.5, 0.5312, 0.75, 0.5625, 0.75, 0.5625, 0.625, 0.5313, 0.625, 0.5312, 0.875, 0.5625, 0.875, 0.5625, 0.75, 0.5312, 0.75, 0.5625, 0.625, 0.5938, 0.625, 0.5938, 0.5, 0.5625, 0.5, 0.5625, 0.75, 0.5937, 0.75, 0.5938, 0.625, 0.5625, 0.625, 0.5625, 0.875, 0.5937, 0.875, 0.5937, 0.75, 0.5625, 0.75, 0.625, 0.5, 0.5938, 0.5, 0.5938, 0.625, 0.625, 0.625, 0.5937, 0.75, 0.625, 0.75, 0.625, 0.625, 0.5938, 0.625, 0.5937, 0.875, 0.625, 0.875, 0.625, 0.75, 0.5937, 0.75, 0.6562, 0.5, 0.625, 0.5, 0.625, 0.625, 0.6562, 0.625, 0.6562, 0.75, 0.6562, 0.625, 0.625, 0.625, 0.625, 0.75, 0.6562, 0.875, 0.6562, 0.75, 0.625, 0.75, 0.625, 0.875, 0.6875, 0.625, 0.6875, 0.5, 0.6562, 0.5, 0.6562, 0.625, 0.6875, 0.75, 0.6875, 0.625, 0.6562, 0.625, 0.6562, 0.75, 0.6875, 0.875, 0.6875, 0.75, 0.6562, 0.75, 0.6562, 0.875, 0.7188, 0.625, 0.7188, 0.5, 0.6875, 0.5, 0.6875, 0.625, 0.7188, 0.75, 0.7188, 0.625, 0.6875, 0.625, 0.6875, 0.75, 0.7188, 0.875, 0.7188, 0.75, 0.6875, 0.75, 0.6875, 0.875, 0.75, 0.625, 0.75, 0.5, 0.7188, 0.5, 0.7188, 0.625, 0.75, 0.75, 0.75, 0.625, 0.7188, 0.625, 0.7188, 0.75, 0.75, 0.875, 0.75, 0.75, 0.7188, 0.75, 0.7188, 0.875, 0.75, 0.625, 0.7812, 0.625, 0.7812, 0.5, 0.75, 0.5, 0.75, 0.75, 0.7812, 0.75, 0.7812, 0.625, 0.75, 0.625, 0.75, 0.875, 0.7812, 0.875, 0.7812, 0.75, 0.75, 0.75, 0.7812, 0.625, 0.8125, 0.625, 0.8125, 0.5, 0.7812, 0.5, 0.7812, 0.75, 0.8125, 0.75, 0.8125, 0.625, 0.7812, 0.625, 0.7812, 0.875, 0.8125, 0.875, 0.8125, 0.75, 0.7812, 0.75, 0.8125, 0.625, 0.8438, 0.625, 0.8438, 0.5, 0.8125, 0.5, 0.8125, 0.75, 0.8438, 0.75, 0.8438, 0.625, 0.8125, 0.625, 0.8125, 0.875, 0.8438, 0.875, 0.8438, 0.75, 0.8125, 0.75, 0.875, 0.625, 0.875, 0.5, 0.8438, 0.5, 0.8438, 0.625, 0.8438, 0.75, 0.875, 0.75, 0.875, 0.625, 0.8438, 0.625, 0.8438, 0.875, 0.875, 0.875, 0.875, 0.75, 0.8438, 0.75, 0.9062, 0.625, 0.9062, 0.5, 0.875, 0.5, 0.875, 0.625, 0.9062, 0.75, 0.9062, 0.625, 0.875, 0.625, 0.875, 0.75, 0.9062, 0.875, 0.9062, 0.75, 0.875, 0.75, 0.875, 0.875, 0.9375, 0.625, 0.9375, 0.5, 0.9062, 0.5, 0.9062, 0.625, 0.9375, 0.75, 0.9375, 0.625, 0.9062, 0.625, 0.9062, 0.75, 0.9375, 0.875, 0.9375, 0.75, 0.9062, 0.75, 0.9062, 0.875, 0.9687, 0.625, 0.9688, 0.5, 0.9375, 0.5, 0.9375, 0.625, 0.9687, 0.75, 0.9687, 0.625, 0.9375, 0.625, 0.9375, 0.75, 0.9687, 0.875, 0.9687, 0.75, 0.9375, 0.75, 0.9375, 0.875, 1.0, 0.625, 1.0, 0.5, 0.9688, 0.5, 0.9687, 0.625, 1.0, 0.75, 1.0, 0.625, 0.9687, 0.625, 0.9687, 0.75, 1.0, 0.875, 1.0, 0.75, 0.9687, 0.75, 0.9687, 0.875, 0.875, 0.5, 0.875, 0.5, 0.9062, 0.5, 0.9062, 0.5, 0.5938, 0.5, 0.5938, 0.5, 0.625, 0.5, 0.625, 0.5, 0.3125, 0.5, 0.3125, 0.5, 0.3438, 0.5, 0.3438, 0.5, 0.03125, 0.5, 0.03125, 0.5, 0.0625, 0.5, 0.0625, 0.5, 0.7188, 0.5, 0.75, 0.5, 0.75, 0.5, 0.7188, 0.5, 0.4375, 0.5, 0.4688, 0.5, 0.4688, 0.5, 0.4375, 0.5, 0.1562, 0.5, 0.1562, 0.5, 0.1875, 0.5, 0.1875, 0.5, 0.8438, 0.5, 0.8438, 0.5, 0.875, 0.5, 0.875, 0.5, 0.5625, 0.5, 0.5625, 0.5, 0.5938, 0.5, 0.5938, 0.5, 0.2812, 0.5, 0.2812, 0.5, 0.3125, 0.5, 0.3125, 0.5, 0.9688, 0.5, 0.9688, 0.5, 1.0, 0.5, 1.0, 0.5, 0.0, 0.5, 0.0, 0.5, 0.03125, 0.5, 0.03125, 0.5, 0.6875, 0.5, 0.7188, 0.5, 0.7188, 0.5, 0.6875, 0.5, 0.4062, 0.5, 0.4375, 0.5, 0.4375, 0.5, 0.4062, 0.5, 0.125, 0.5, 0.125, 0.5, 0.1562, 0.5, 0.1562, 0.5, 0.8125, 0.5, 0.8125, 0.5, 0.8438, 0.5, 0.8438, 0.5, 0.5312, 0.5, 0.5312, 0.5, 0.5625, 0.5, 0.5625, 0.5, 0.25, 0.5, 0.25, 0.5, 0.2812, 0.5, 0.2812, 0.5, 0.9375, 0.5, 0.9375, 0.5, 0.9688, 0.5, 0.9688, 0.5, 0.6562, 0.5, 0.6875, 0.5, 0.6875, 0.5, 0.6562, 0.5, 0.375, 0.5, 0.4062, 0.5, 0.4062, 0.5, 0.375, 0.5, 0.09375, 0.5, 0.09375, 0.5, 0.125, 0.5, 0.125, 0.5, 0.7812, 0.5, 0.7812, 0.5, 0.8125, 0.5, 0.8125, 0.5, 0.5, 0.5, 0.5312, 0.5, 0.5312, 0.5, 0.5, 0.5, 0.2188, 0.5, 0.2188, 0.5, 0.25, 0.5, 0.25, 0.5, 0.9063, 0.5, 0.9062, 0.5, 0.9375, 0.5, 0.9375, 0.5, 0.625, 0.5, 0.6562, 0.5, 0.6562, 0.5, 0.625, 0.5, 0.3438, 0.5, 0.3438, 0.5, 0.375, 0.5, 0.375, 0.5, 0.0625, 0.5, 0.0625, 0.5, 0.09375, 0.5, 0.09375, 0.5, 0.75, 0.5, 0.7812, 0.5, 0.7812, 0.5, 0.75, 0.5, 0.4688, 0.5, 0.5, 0.5, 0.5, 0.5, 0.4688, 0.5, 0.5, 1.0, 0.4688, 1.0, 0.4688, 1.0, 0.5, 1.0, 0.2188, 1.0, 0.2188, 1.0, 0.1875, 1.0, 0.1875, 1.0, 0.9062, 1.0, 0.9062, 1.0, 0.875, 1.0, 0.875, 1.0, 0.625, 1.0, 0.5938, 1.0, 0.5938, 1.0, 0.625, 1.0, 0.3438, 1.0, 0.3438, 1.0, 0.3125, 1.0, 0.3125, 1.0, 0.0625, 1.0, 0.0625, 1.0, 0.03125, 1.0, 0.03125, 1.0, 0.75, 1.0, 0.7188, 1.0, 0.7188, 1.0, 0.75, 1.0, 0.4688, 1.0, 0.4688, 1.0, 0.4375, 1.0, 0.4375, 1.0, 0.1875, 1.0, 0.1875, 1.0, 0.1562, 1.0, 0.1562, 1.0, 0.875, 1.0, 0.8438, 1.0, 0.8438, 1.0, 0.875, 1.0, 0.5938, 1.0, 0.5625, 1.0, 0.5625, 1.0, 0.5938, 1.0, 0.3125, 1.0, 0.3125, 1.0, 0.2812, 1.0, 0.2812, 1.0, 1.0, 1.0, 0.9688, 1.0, 0.9688, 1.0, 1.0, 1.0, 0.03125, 1.0, 0.03125, 1.0, 0.0, 1.0, 0.0, 1.0, 0.7188, 1.0, 0.7188, 1.0, 0.6875, 1.0, 0.6875, 1.0, 0.4375, 1.0, 0.4375, 1.0, 0.4062, 1.0, 0.4062, 1.0, 0.1562, 1.0, 0.1562, 1.0, 0.125, 1.0, 0.125, 1.0, 0.8438, 1.0, 0.8125, 1.0, 0.8125, 1.0, 0.8438, 1.0, 0.5625, 1.0, 0.5312, 1.0, 0.5312, 1.0, 0.5625, 1.0, 0.2812, 1.0, 0.2812, 1.0, 0.25, 1.0, 0.25, 1.0, 0.9688, 1.0, 0.9688, 1.0, 0.9375, 1.0, 0.9375, 1.0, 0.6875, 1.0, 0.6875, 1.0, 0.6562, 1.0, 0.6562, 1.0, 0.4062, 1.0, 0.375, 1.0, 0.375, 1.0, 0.4062, 1.0, 0.125, 1.0, 0.125, 1.0, 0.09375, 1.0, 0.09375, 1.0, 0.8125, 1.0, 0.7812, 1.0, 0.7812, 1.0, 0.8125, 1.0, 0.5312, 1.0, 0.5, 1.0, 0.5, 1.0, 0.5312, 1.0, 0.25, 1.0, 0.25, 1.0, 0.2188, 1.0, 0.2188, 1.0, 0.9375, 1.0, 0.9375, 1.0, 0.9062, 1.0, 0.9062, 1.0, 0.6562, 1.0, 0.625, 1.0, 0.625, 1.0, 0.6562, 1.0, 0.375, 1.0, 0.375, 1.0, 0.3438, 1.0, 0.3438, 1.0, 0.09375, 1.0, 0.09375, 1.0, 0.0625, 1.0, 0.0625, 1.0])
me_cylinder_001.materials.append(mat_material)
me_cylinder_001.use_remesh_fix_poles = True
me_cylinder_001.use_remesh_preserve_attributes = False
me_cylinder_001.update()

# ---- objects
ob_light = bpy.data.objects.new('Light', light_light)
ob_camera = bpy.data.objects.new('Camera', cam_camera)
ob_cylinder = bpy.data.objects.new('Cylinder', me_cylinder)
ob_cylinder_001 = bpy.data.objects.new('Cylinder.001', me_cylinder_001)

# ---- transforms, parenting, visibility, modifiers, constraints
ob_light.location = (4.076, 1.005, 5.904)
ob_light.rotation_euler = (0.6503, 0.05522, 1.866)
ob_light.lock_rotations_4d = False
ob_light.empty_display_type = 'ARROWS'
ob_light.color = (0.0, 0.0, 0.0, 0.0)
ob_light.lineart.crease_threshold = 0.0
ob_camera.location = (7.359, -6.926, 4.958)
ob_camera.rotation_euler = (1.109, 0.0, 0.8149)
ob_camera.lock_rotations_4d = False
ob_camera.empty_display_type = 'ARROWS'
ob_camera.color = (0.0, 0.0, 0.0, 0.0)
ob_camera.display_type = 'WIRE'
ob_camera.lineart.crease_threshold = 0.0
ob_cylinder.location = (0.0, 0.0, 0.3768)
ob_cylinder.scale = (1.399, 1.399, 0.1565)
ob_cylinder_001.location = (0.0, 0.0, 10.66)
ob_cylinder_001.scale = (1.062, 1.062, 0.7754)

# ---- collection membership
col_collection.objects.link(ob_light)
col_collection.objects.link(ob_camera)
col_collection.objects.link(ob_cylinder)
col_collection.objects.link(ob_cylinder_001)

# ---- scene / render settings (as saved in the file)
scene.camera = ob_camera
scene.frame_start = 1; scene.frame_end = 250; scene.frame_set(1)
scene.render.engine = 'BLENDER_EEVEE_NEXT'
scene.cycles.sampling_pattern = 'TABULATED_SOBOL'
scene.cycles.use_light_tree = False
scene.view_settings.view_transform = 'Filmic'
bpy.context.view_layer.update()
